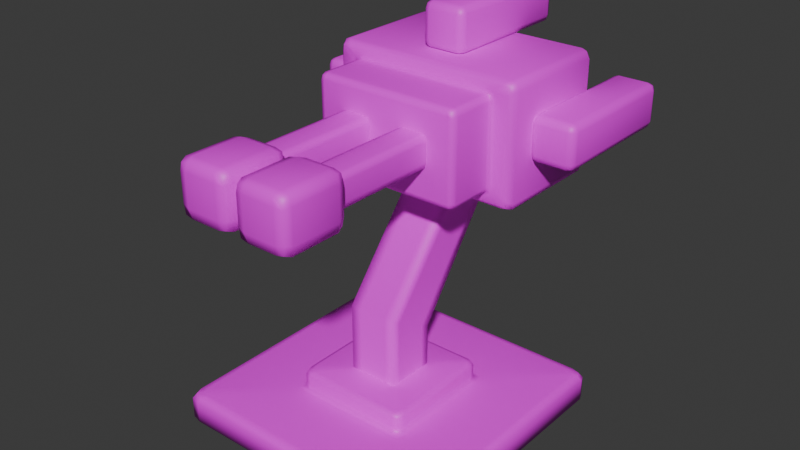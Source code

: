 # Source: Turret_01.blend  (saved by Blender 4.2.66; exported with 4.5.12 LTS)
import bpy
from mathutils import Matrix  # noqa: F401  (used for matrix-valued properties, if any)

bpy.ops.wm.read_factory_settings(use_empty=True)
scene = bpy.context.scene
scene.name = 'Scene'

# ---- collections
col_collection = bpy.data.collections.new('Collection'); scene.collection.children.link(col_collection)

# ---- images (referenced by path relative to the original .blend; pixels are not part of the script)
import os
ASSET_DIR = os.environ.get("B2B_ASSET_DIR", "")  # directory of the original .blend (textures are referenced by path, not embedded)
HERE = os.path.dirname(os.path.abspath(__file__))  # packed textures are extracted next to this script under _unpacked/

def load_image(name, relpath, width, height, colorspace="sRGB"):
    """Load a texture the original file referenced (path relative to the .blend, or extracted next to this script)."""
    p = next((c for c in (os.path.join(HERE, relpath), os.path.join(ASSET_DIR, relpath)) if relpath and os.path.exists(c)), "")
    if p:
        img = bpy.data.images.load(p, check_existing=True)
        img.name = name
    else:  # same state as the original file: an image datablock whose file is absent (Cycles renders it pink)
        img = bpy.data.images.new(name, width, height)
        img.source = "FILE"
        img.filepath = "//" + (relpath or name)
    img.colorspace_settings.name = colorspace
    return img
img_enemy_texture_psd = load_image('Enemy Texture.psd', 'Enemy Texture.psd', 1024, 1024, 'sRGB')

# ---- materials (node trees are filled in below, after node groups)
mat_material_001 = bpy.data.materials.new('Material.001')

# ---- material node trees
mat_material_001.use_nodes = True; mat_material_001.node_tree.nodes.clear()
_N = mat_material_001.node_tree.nodes; _L = mat_material_001.node_tree.links
n0 = _N.new('ShaderNodeBsdfPrincipled'); n0.name = 'Principled BSDF'; n0.location = (10, 300)
n1 = _N.new('ShaderNodeOutputMaterial'); n1.name = 'Material Output'; n1.location = (300, 300)
n2 = _N.new('ShaderNodeTexImage'); n2.name = 'Image Texture'; n2.location = (-327, 275)
n2.image = img_enemy_texture_psd
_L.new(n0.outputs[0], n1.inputs[0])
_L.new(n2.outputs[0], n0.inputs[0])
n1.is_active_output = True

# ---- world
world_world = bpy.data.worlds.new('World'); scene.world = world_world
world_world.use_nodes = True; world_world.node_tree.nodes.clear()
_N = world_world.node_tree.nodes; _L = world_world.node_tree.links
n0 = _N.new('ShaderNodeOutputWorld'); n0.name = 'World Output'; n0.location = (300, 300)
n1 = _N.new('ShaderNodeBackground'); n1.name = 'Background'; n1.location = (10, 300)
n1.inputs[0].default_value = (0.05088, 0.05088, 0.05088, 1.0)
_L.new(n1.outputs[0], n0.inputs[0])
n0.is_active_output = True
world_world.color = (0.05088, 0.05088, 0.05088)
world_world.sun_shadow_jitter_overblur = 0.0

# ---- meshes
me_cube = bpy.data.meshes.new('Cube')
me_cube.from_pydata([(0.9575, 0.9575, 0.1946), (0.9804, 0.9804, 0.0), (0.9575, -0.9575, 0.1946), (0.9804, -0.9804, 0.0), (-0.9575, 0.9575, 0.1946), (-0.9804, 0.9804, 0.0), (-0.9575, -0.9575, 0.1946), (-0.9804, -0.9804, 0.0), (0.4162, 0.4162, 0.2021), (0.4162, -0.4162, 0.2021), (-0.4162, 0.4162, 0.2021), (-0.4162, -0.4162, 0.2021), (0.4055, 0.4055, 0.3385), (0.4055, -0.4055, 0.3385), (-0.4054, 0.4055, 0.3385), (-0.4054, -0.4055, 0.3385), (0.129, 0.129, 0.3474), (0.129, -0.129, 0.3474), (-0.129, 0.129, 0.3474), (-0.129, -0.129, 0.3474), (0.129, 0.129, 0.1129), (0.129, -0.129, 0.1129), (-0.129, 0.129, 0.1129), (-0.129, -0.129, 0.1129), (0.9166, -0.9166, 0.2021), (-0.9166, -0.9166, 0.2021), (-0.9166, 0.9166, 0.2021), (0.9166, 0.9166, 0.2021), (0.4521, -0.452, 0.2021), (0.4521, 0.452, 0.2021), (-0.4519, -0.452, 0.2021), (-0.4519, 0.452, 0.2021), (-1.0, -0.9236, 0.0), (0.9767, -0.9023, 0.1946), (-0.9767, -0.902, 0.1946), (1.0, -0.9239, 0.0), (0.4311, -0.3627, 0.2021), (-0.4311, -0.3627, 0.2021), (0.42, -0.3533, 0.3385), (-0.4199, -0.3533, 0.3385), (0.129, -0.1085, 0.3474), (-0.129, -0.1085, 0.3474), (0.129, -0.1085, 0.1129), (-0.129, -0.1085, 0.1129), (0.9349, -0.8691, 0.2021), (-0.9349, -0.8688, 0.2021), (0.4683, -0.3938, 0.2021), (-0.468, -0.3938, 0.2021), (-0.9767, 0.8944, 0.1946), (1.0, 0.9319, 0.0), (-0.4311, 0.3651, 0.2021), (-0.4199, 0.3557, 0.3385), (-0.129, 0.1092, 0.3474), (-0.129, 0.1092, 0.1129), (-0.9349, 0.8606, 0.2021), (-0.468, 0.3965, 0.2021), (-1.0, 0.9157, 0.0), (0.9767, 0.9102, 0.1946), (0.4311, 0.3651, 0.2021), (0.42, 0.3557, 0.3385), (0.129, 0.1092, 0.3474), (0.129, 0.1092, 0.1129), (0.9349, 0.8768, 0.2021), (0.4683, 0.3965, 0.2021), (0.9159, 1.0, 0.0), (0.887, -0.9767, 0.1946), (0.9082, -1.0, 0.0), (0.8945, 0.9767, 0.1946), (0.3759, -0.4311, 0.2021), (0.3759, 0.4311, 0.2021), (0.3662, -0.4199, 0.3385), (0.3662, 0.42, 0.3385), (0.1125, -0.129, 0.3474), (0.1125, 0.129, 0.3474), (0.1125, -0.129, 0.1129), (0.1125, 0.129, 0.1129), (0.8591, 0.9349, 0.2021), (0.8514, -0.9349, 0.2021), (0.4083, 0.4682, 0.2021), (0.4083, -0.4681, 0.2021), (0.1125, -0.1085, 0.1129), (0.8719, -0.9239, 0.0), (0.8719, 0.9309, 0.0), (0.1125, 0.1092, 0.1129), (-0.9152, 1.0, 0.0), (-0.8845, -0.9767, 0.1946), (-0.3687, -0.4311, 0.2021), (-0.3591, -0.4199, 0.3385), (-0.1103, -0.129, 0.3474), (-0.1103, -0.129, 0.1129), (-0.8499, -0.9349, 0.2021), (-0.4003, -0.4681, 0.2021), (-0.8553, -0.9236, 0.0), (-0.8553, 0.9169, 0.0), (-0.9056, -1.0, 0.0), (-0.8939, 0.9767, 0.1946), (-0.3687, 0.4311, 0.2021), (-0.3591, 0.42, 0.3385), (-0.1103, 0.129, 0.3474), (-0.1103, 0.129, 0.1129), (-0.8596, 0.9349, 0.2021), (-0.4003, 0.4682, 0.2021), (-0.1103, -0.1085, 0.1129), (-0.1103, 0.1092, 0.1129), (-0.3797, -0.3797, 0.3474), (-0.3797, 0.3797, 0.3474), (0.3797, -0.3797, 0.3474), (0.3797, 0.3797, 0.3474), (0.3933, -0.3309, 0.3474), (-0.3933, -0.3309, 0.3474), (-0.3933, 0.333, 0.3474), (0.3933, 0.333, 0.3474), (0.3429, 0.3933, 0.3474), (0.3429, -0.3933, 0.3474), (-0.3363, -0.3933, 0.3474), (-0.3363, 0.3933, 0.3474), (-0.4162, 0.4162, 0.2463), (0.4162, 0.4162, 0.2463), (0.4162, -0.4162, 0.2463), (-0.4162, -0.4162, 0.2463), (-0.4311, -0.3627, 0.2463), (0.4311, -0.3627, 0.2463), (-0.4311, 0.3651, 0.2463), (0.4311, 0.3651, 0.2463), (0.3759, -0.4311, 0.2463), (0.3759, 0.4311, 0.2463), (-0.3687, -0.4311, 0.2463), (-0.3687, 0.4311, 0.2463), (-0.4162, 0.4162, 0.3137), (-0.4162, -0.4162, 0.3137), (-0.4311, -0.3627, 0.3137), (0.4311, -0.3627, 0.3137), (-0.4311, 0.3651, 0.3137), (0.4311, 0.3651, 0.3137), (0.3759, -0.4311, 0.3137), (0.3759, 0.4311, 0.3137), (-0.3687, -0.4311, 0.3137), (-0.3687, 0.4311, 0.3137), (0.4162, 0.4162, 0.3137), (0.4162, -0.4162, 0.3137), (-0.155, -0.155, 0.3474), (0.155, -0.155, 0.3474), (0.155, -0.1304, 0.3474), (-0.155, -0.1304, 0.3474), (-0.155, 0.1312, 0.3474), (0.155, 0.1312, 0.3474), (0.1351, 0.155, 0.3474), (0.1351, -0.155, 0.3474), (-0.1325, -0.155, 0.3474), (-0.1325, 0.155, 0.3474), (-0.155, 0.155, 0.3474), (0.155, 0.155, 0.3474), (0.9804, 0.9804, 0.1568), (-0.9804, -0.9804, 0.1568), (0.9804, -0.9804, 0.1568), (-0.9804, 0.9804, 0.1568), (1.0, -0.9239, 0.1568), (-1.0, -0.9236, 0.1568), (1.0, 0.9319, 0.1568), (-1.0, 0.9157, 0.1568), (0.9159, 1.0, 0.1568), (0.9082, -1.0, 0.1568), (-0.9152, 1.0, 0.1568), (-0.9056, -1.0, 0.1568)], [], [(79, 28, 9, 68), (163, 85, 6, 153), (159, 48, 4, 155), (81, 35, 3, 66), (156, 33, 2, 154), (160, 67, 0, 152), (137, 128, 14, 97), (47, 30, 11, 37), (63, 29, 8, 58), (101, 31, 10, 96), (143, 140, 19, 41), (133, 138, 12, 59), (130, 129, 15, 39), (134, 139, 13, 70), (72, 17, 21, 74), (147, 141, 17, 72), (149, 150, 18, 98), (145, 151, 16, 60), (102, 43, 23, 89), (98, 18, 22, 99), (60, 16, 20, 61), (41, 19, 23, 43), (95, 4, 26, 100), (57, 0, 27, 62), (34, 6, 25, 45), (65, 2, 24, 77), (100, 26, 31, 101), (62, 27, 29, 63), (45, 25, 30, 47), (77, 24, 28, 79), (54, 45, 47, 55), (24, 44, 46, 28), (48, 34, 45, 54), (2, 33, 44, 24), (52, 41, 43, 53), (17, 40, 42, 21), (103, 53, 43, 102), (141, 142, 40, 17), (132, 130, 39, 51), (139, 131, 38, 13), (144, 143, 41, 52), (28, 46, 36, 9), (55, 47, 37, 50), (158, 57, 33, 156), (82, 49, 35, 81), (153, 6, 34, 157), (64, 1, 49, 82), (152, 0, 57, 158), (31, 55, 50, 10), (150, 144, 52, 18), (128, 132, 51, 14), (99, 22, 53, 103), (18, 52, 53, 22), (4, 48, 54, 26), (26, 54, 55, 31), (44, 62, 63, 46), (33, 57, 62, 44), (40, 60, 61, 42), (142, 145, 60, 40), (131, 133, 59, 38), (46, 63, 58, 36), (157, 34, 48, 159), (20, 75, 83, 61), (84, 64, 82, 93), (93, 82, 81, 92), (61, 83, 80, 42), (90, 77, 79, 91), (27, 76, 78, 29), (85, 65, 77, 90), (0, 67, 76, 27), (16, 73, 75, 20), (42, 80, 74, 21), (151, 146, 73, 16), (148, 147, 72, 88), (88, 72, 74, 89), (136, 134, 70, 87), (29, 78, 69, 8), (138, 135, 71, 12), (162, 95, 67, 160), (92, 81, 66, 94), (154, 2, 65, 161), (91, 79, 68, 86), (30, 91, 86, 11), (32, 92, 94, 7), (155, 4, 95, 162), (129, 136, 87, 15), (19, 88, 89, 23), (140, 148, 88, 19), (6, 85, 90, 25), (25, 90, 91, 30), (56, 93, 92, 32), (5, 84, 93, 56), (75, 99, 103, 83), (83, 103, 102, 80), (76, 100, 101, 78), (67, 95, 100, 76), (73, 98, 99, 75), (80, 102, 89, 74), (146, 149, 98, 73), (78, 101, 96, 69), (135, 137, 97, 71), (161, 65, 85, 163), (71, 97, 115, 112), (15, 87, 114, 104), (87, 70, 113, 114), (12, 71, 112, 107), (38, 59, 111, 108), (14, 51, 110, 105), (51, 39, 109, 110), (13, 38, 108, 106), (59, 12, 107, 111), (97, 14, 105, 115), (70, 13, 106, 113), (39, 15, 104, 109), (69, 96, 127, 125), (11, 86, 126, 119), (8, 69, 125, 117), (86, 68, 124, 126), (36, 58, 123, 121), (10, 50, 122, 116), (9, 36, 121, 118), (50, 37, 120, 122), (68, 9, 118, 124), (37, 11, 119, 120), (58, 8, 117, 123), (96, 10, 116, 127), (125, 127, 137, 135), (119, 126, 136, 129), (117, 125, 135, 138), (126, 124, 134, 136), (121, 123, 133, 131), (116, 122, 132, 128), (118, 121, 131, 139), (122, 120, 130, 132), (124, 118, 139, 134), (120, 119, 129, 130), (123, 117, 138, 133), (127, 116, 128, 137), (112, 115, 149, 146), (104, 114, 148, 140), (114, 113, 147, 148), (107, 112, 146, 151), (108, 111, 145, 142), (105, 110, 144, 150), (110, 109, 143, 144), (106, 108, 142, 141), (111, 107, 151, 145), (115, 105, 150, 149), (113, 106, 141, 147), (109, 104, 140, 143), (66, 161, 163, 94), (5, 155, 162, 84), (3, 154, 161, 66), (84, 162, 160, 64), (32, 157, 159, 56), (1, 152, 158, 49), (7, 153, 157, 32), (49, 158, 156, 35), (64, 160, 152, 1), (35, 156, 154, 3), (56, 159, 155, 5), (94, 163, 153, 7)])
me_cube.polygons.foreach_set('use_smooth', [True] * 162)
_uv = me_cube.uv_layers.new(name='UVMap')
_uv.uv.foreach_set('vector', [0.9524, 0.946, 0.9524, 0.9447, 0.9524, 0.9447, 0.9524, 0.946, 0.9479, 0.9633, 0.9524, 0.9633, 0.9524, 0.9647, 0.9479, 0.9647, 0.9479, 0.9032, 0.9524, 0.9032, 0.9524, 0.9048, 0.9479, 0.9048, 0.9311, 0.9432, 0.9324, 0.9432, 0.9324, 0.9447, 0.9311, 0.9447, 0.9479, 0.9432, 0.9524, 0.9432, 0.9524, 0.9447, 0.9479, 0.9447, 0.9479, 0.9235, 0.9524, 0.9235, 0.9524, 0.9248, 0.9479, 0.9248, 0.9037, 0.6139, 0.9052, 0.6113, 0.9063, 0.6124, 0.9054, 0.6149, 0.9524, 0.8864, 0.9524, 0.8848, 0.9524, 0.8848, 0.9524, 0.8864, 0.9524, 0.9263, 0.9524, 0.9248, 0.9524, 0.9248, 0.9524, 0.9263, 0.9524, 0.9062, 0.9524, 0.9048, 0.9524, 0.9048, 0.9524, 0.9062, 0.9386, 0.6269, 0.9401, 0.6269, 0.9383, 0.6286, 0.9373, 0.6283, 0.9082, 0.6632, 0.9053, 0.6615, 0.9065, 0.6604, 0.9091, 0.6615, 0.9529, 0.6096, 0.9559, 0.6112, 0.9548, 0.6123, 0.952, 0.6112, 0.9573, 0.6592, 0.9559, 0.6614, 0.9548, 0.6603, 0.9557, 0.6582, 0.7886, 0.959, 0.7878, 0.9599, 0.7767, 0.9496, 0.7769, 0.9491, 0.9401, 0.6448, 0.9401, 0.6459, 0.9384, 0.6442, 0.9386, 0.6434, 0.921, 0.6282, 0.921, 0.6269, 0.9227, 0.6286, 0.9225, 0.6296, 0.9225, 0.646, 0.9211, 0.646, 0.9228, 0.6443, 0.9238, 0.6446, 0.7767, 0.9415, 0.7767, 0.9407, 0.7774, 0.9409, 0.7775, 0.9416, 0.7565, 0.9309, 0.7575, 0.9299, 0.7687, 0.9403, 0.7685, 0.9409, 0.7589, 0.9612, 0.7578, 0.9602, 0.768, 0.949, 0.7687, 0.9491, 0.7866, 0.9285, 0.7878, 0.9296, 0.7774, 0.9409, 0.7767, 0.9407, 0.9524, 0.9062, 0.9524, 0.9048, 0.9524, 0.9048, 0.9524, 0.9062, 0.9524, 0.9263, 0.9524, 0.9248, 0.9524, 0.9248, 0.9524, 0.9263, 0.9524, 0.8864, 0.9524, 0.8848, 0.9524, 0.8848, 0.9524, 0.8864, 0.9524, 0.946, 0.9524, 0.9447, 0.9524, 0.9447, 0.9524, 0.946, 0.9524, 0.9062, 0.9524, 0.9048, 0.9524, 0.9048, 0.9524, 0.9062, 0.9524, 0.9263, 0.9524, 0.9248, 0.9524, 0.9248, 0.9524, 0.9263, 0.9524, 0.8864, 0.9524, 0.8848, 0.9524, 0.8848, 0.9524, 0.8864, 0.9524, 0.946, 0.9524, 0.9447, 0.9524, 0.9447, 0.9524, 0.946, 0.9524, 0.9032, 0.9524, 0.8864, 0.9524, 0.8864, 0.9524, 0.9032, 0.9524, 0.9447, 0.9524, 0.9432, 0.9524, 0.9432, 0.9524, 0.9447, 0.9524, 0.9032, 0.9524, 0.8864, 0.9524, 0.8864, 0.9524, 0.9032, 0.9524, 0.9447, 0.9524, 0.9432, 0.9524, 0.9432, 0.9524, 0.9447, 0.7589, 0.9285, 0.7866, 0.9285, 0.7767, 0.9407, 0.7693, 0.9401, 0.7878, 0.9599, 0.7863, 0.9613, 0.7761, 0.9497, 0.7767, 0.9496, 0.7693, 0.9409, 0.7693, 0.9401, 0.7767, 0.9407, 0.7767, 0.9415, 0.9401, 0.6459, 0.9387, 0.6459, 0.9372, 0.6445, 0.9384, 0.6442, 0.908, 0.6097, 0.9529, 0.6096, 0.952, 0.6112, 0.909, 0.6113, 0.9559, 0.6614, 0.953, 0.6631, 0.952, 0.6614, 0.9548, 0.6603, 0.9224, 0.6269, 0.9386, 0.6269, 0.9373, 0.6283, 0.9239, 0.6283, 0.9524, 0.9447, 0.9524, 0.9432, 0.9524, 0.9432, 0.9524, 0.9447, 0.9524, 0.9032, 0.9524, 0.8864, 0.9524, 0.8864, 0.9524, 0.9032, 0.9479, 0.9263, 0.9524, 0.9263, 0.9524, 0.9432, 0.9479, 0.9432, 0.9311, 0.9263, 0.9324, 0.9263, 0.9324, 0.9432, 0.9311, 0.9432, 0.9479, 0.8848, 0.9524, 0.8848, 0.9524, 0.8864, 0.9479, 0.8864, 0.9311, 0.9248, 0.9324, 0.9248, 0.9324, 0.9263, 0.9311, 0.9263, 0.9479, 0.9248, 0.9524, 0.9248, 0.9524, 0.9263, 0.9479, 0.9263, 0.9524, 0.9048, 0.9524, 0.9032, 0.9524, 0.9032, 0.9524, 0.9048, 0.921, 0.6269, 0.9224, 0.6269, 0.9239, 0.6283, 0.9227, 0.6286, 0.9052, 0.6113, 0.908, 0.6097, 0.909, 0.6113, 0.9063, 0.6124, 0.7685, 0.9409, 0.7687, 0.9403, 0.7693, 0.9401, 0.7693, 0.9409, 0.7575, 0.9299, 0.7589, 0.9285, 0.7693, 0.9401, 0.7687, 0.9403, 0.9524, 0.9048, 0.9524, 0.9032, 0.9524, 0.9032, 0.9524, 0.9048, 0.9524, 0.9048, 0.9524, 0.9032, 0.9524, 0.9032, 0.9524, 0.9048, 0.9524, 0.9432, 0.9524, 0.9263, 0.9524, 0.9263, 0.9524, 0.9432, 0.9524, 0.9432, 0.9524, 0.9263, 0.9524, 0.9263, 0.9524, 0.9432, 0.7863, 0.9613, 0.7589, 0.9612, 0.7687, 0.9491, 0.7761, 0.9497, 0.9387, 0.6459, 0.9225, 0.646, 0.9238, 0.6446, 0.9372, 0.6445, 0.953, 0.6631, 0.9082, 0.6632, 0.9091, 0.6615, 0.952, 0.6614, 0.9524, 0.9432, 0.9524, 0.9263, 0.9524, 0.9263, 0.9524, 0.9432, 0.9479, 0.8864, 0.9524, 0.8864, 0.9524, 0.9032, 0.9479, 0.9032, 0.768, 0.949, 0.7679, 0.9484, 0.7687, 0.9485, 0.7687, 0.9491, 0.9139, 0.9248, 0.9311, 0.9248, 0.9311, 0.9263, 0.9139, 0.9263, 0.9139, 0.9263, 0.9311, 0.9263, 0.9311, 0.9432, 0.9139, 0.9432, 0.7687, 0.9491, 0.7687, 0.9485, 0.7761, 0.9491, 0.7761, 0.9497, 0.9524, 0.9633, 0.9524, 0.946, 0.9524, 0.946, 0.9524, 0.9633, 0.9524, 0.9248, 0.9524, 0.9235, 0.9524, 0.9235, 0.9524, 0.9248, 0.9524, 0.9633, 0.9524, 0.946, 0.9524, 0.946, 0.9524, 0.9633, 0.9524, 0.9248, 0.9524, 0.9235, 0.9524, 0.9235, 0.9524, 0.9248, 0.7578, 0.9602, 0.7566, 0.9591, 0.7679, 0.9484, 0.768, 0.949, 0.7761, 0.9497, 0.7761, 0.9491, 0.7769, 0.9491, 0.7767, 0.9496, 0.9211, 0.646, 0.9211, 0.6449, 0.9225, 0.6434, 0.9228, 0.6443, 0.9401, 0.6282, 0.9401, 0.6448, 0.9386, 0.6434, 0.9386, 0.6297, 0.7891, 0.9309, 0.7886, 0.959, 0.7769, 0.9491, 0.7775, 0.9416, 0.9574, 0.6139, 0.9573, 0.6592, 0.9557, 0.6582, 0.9557, 0.6148, 0.9524, 0.9248, 0.9524, 0.9235, 0.9524, 0.9235, 0.9524, 0.9248, 0.9053, 0.6615, 0.904, 0.6593, 0.9056, 0.6583, 0.9065, 0.6604, 0.9479, 0.9062, 0.9524, 0.9062, 0.9524, 0.9235, 0.9479, 0.9235, 0.9139, 0.9432, 0.9311, 0.9432, 0.9311, 0.9447, 0.9139, 0.9447, 0.9479, 0.9447, 0.9524, 0.9447, 0.9524, 0.946, 0.9479, 0.946, 0.9524, 0.9633, 0.9524, 0.946, 0.9524, 0.946, 0.9524, 0.9633, 0.9524, 0.9647, 0.9524, 0.9633, 0.9524, 0.9633, 0.9524, 0.9647, 0.9124, 0.9432, 0.9139, 0.9432, 0.9139, 0.9447, 0.9124, 0.9447, 0.9479, 0.9048, 0.9524, 0.9048, 0.9524, 0.9062, 0.9479, 0.9062, 0.9559, 0.6112, 0.9574, 0.6139, 0.9557, 0.6148, 0.9548, 0.6123, 0.7878, 0.9296, 0.7891, 0.9309, 0.7775, 0.9416, 0.7774, 0.9409, 0.9401, 0.6269, 0.9401, 0.6282, 0.9386, 0.6297, 0.9383, 0.6286, 0.9524, 0.9647, 0.9524, 0.9633, 0.9524, 0.9633, 0.9524, 0.9647, 0.9524, 0.9647, 0.9524, 0.9633, 0.9524, 0.9633, 0.9524, 0.9647, 0.9124, 0.9263, 0.9139, 0.9263, 0.9139, 0.9432, 0.9124, 0.9432, 0.9124, 0.9248, 0.9139, 0.9248, 0.9139, 0.9263, 0.9124, 0.9263, 0.7679, 0.9484, 0.7685, 0.9409, 0.7693, 0.9409, 0.7687, 0.9485, 0.7687, 0.9485, 0.7693, 0.9409, 0.7767, 0.9415, 0.7761, 0.9491, 0.9524, 0.9235, 0.9524, 0.9062, 0.9524, 0.9062, 0.9524, 0.9235, 0.9524, 0.9235, 0.9524, 0.9062, 0.9524, 0.9062, 0.9524, 0.9235, 0.7566, 0.9591, 0.7565, 0.9309, 0.7685, 0.9409, 0.7679, 0.9484, 0.7761, 0.9491, 0.7767, 0.9415, 0.7775, 0.9416, 0.7769, 0.9491, 0.9211, 0.6449, 0.921, 0.6282, 0.9225, 0.6296, 0.9225, 0.6434, 0.9524, 0.9235, 0.9524, 0.9062, 0.9524, 0.9062, 0.9524, 0.9235, 0.904, 0.6593, 0.9037, 0.6139, 0.9054, 0.6149, 0.9056, 0.6583, 0.9479, 0.946, 0.9524, 0.946, 0.9524, 0.9633, 0.9479, 0.9633, 0.9056, 0.6583, 0.9054, 0.6149, 0.907, 0.6162, 0.9072, 0.6569, 0.9548, 0.6123, 0.9557, 0.6148, 0.9541, 0.6162, 0.9533, 0.6137, 0.9557, 0.6148, 0.9557, 0.6582, 0.9541, 0.6568, 0.9541, 0.6162, 0.9065, 0.6604, 0.9056, 0.6583, 0.9072, 0.6569, 0.9079, 0.659, 0.952, 0.6614, 0.9091, 0.6615, 0.9106, 0.6599, 0.9506, 0.6598, 0.9063, 0.6124, 0.909, 0.6113, 0.9104, 0.613, 0.9078, 0.6138, 0.909, 0.6113, 0.952, 0.6112, 0.9506, 0.6129, 0.9104, 0.613, 0.9548, 0.6603, 0.952, 0.6614, 0.9506, 0.6598, 0.9533, 0.6589, 0.9091, 0.6615, 0.9065, 0.6604, 0.9079, 0.659, 0.9106, 0.6599, 0.9054, 0.6149, 0.9063, 0.6124, 0.9078, 0.6138, 0.907, 0.6162, 0.9557, 0.6582, 0.9548, 0.6603, 0.9533, 0.6589, 0.9541, 0.6568, 0.952, 0.6112, 0.9548, 0.6123, 0.9533, 0.6137, 0.9506, 0.6129, 0.8962, 0.6641, 0.8959, 0.61, 0.8993, 0.6115, 0.8997, 0.662, 0.962, 0.6048, 0.9653, 0.6094, 0.9618, 0.6113, 0.9591, 0.6079, 0.8991, 0.668, 0.8962, 0.6641, 0.8997, 0.662, 0.902, 0.6649, 0.9653, 0.6094, 0.965, 0.6633, 0.9616, 0.6617, 0.9618, 0.6113, 0.9575, 0.6711, 0.9041, 0.671, 0.9057, 0.6676, 0.9556, 0.6676, 0.8987, 0.6053, 0.9035, 0.6017, 0.9054, 0.6052, 0.9018, 0.6081, 0.9625, 0.6674, 0.9575, 0.6711, 0.9556, 0.6676, 0.9594, 0.6646, 0.9035, 0.6017, 0.9568, 0.6017, 0.9553, 0.6051, 0.9054, 0.6052, 0.965, 0.6633, 0.9625, 0.6674, 0.9594, 0.6646, 0.9616, 0.6617, 0.9568, 0.6017, 0.962, 0.6048, 0.9591, 0.6079, 0.9553, 0.6051, 0.9041, 0.671, 0.8991, 0.668, 0.902, 0.6649, 0.9057, 0.6676, 0.8959, 0.61, 0.8987, 0.6053, 0.9018, 0.6081, 0.8993, 0.6115, 0.8997, 0.662, 0.8993, 0.6115, 0.9037, 0.6139, 0.904, 0.6593, 0.9591, 0.6079, 0.9618, 0.6113, 0.9574, 0.6139, 0.9559, 0.6112, 0.902, 0.6649, 0.8997, 0.662, 0.904, 0.6593, 0.9053, 0.6615, 0.9618, 0.6113, 0.9616, 0.6617, 0.9573, 0.6592, 0.9574, 0.6139, 0.9556, 0.6676, 0.9057, 0.6676, 0.9082, 0.6632, 0.953, 0.6631, 0.9018, 0.6081, 0.9054, 0.6052, 0.908, 0.6097, 0.9052, 0.6113, 0.9594, 0.6646, 0.9556, 0.6676, 0.953, 0.6631, 0.9559, 0.6614, 0.9054, 0.6052, 0.9553, 0.6051, 0.9529, 0.6096, 0.908, 0.6097, 0.9616, 0.6617, 0.9594, 0.6646, 0.9559, 0.6614, 0.9573, 0.6592, 0.9553, 0.6051, 0.9591, 0.6079, 0.9559, 0.6112, 0.9529, 0.6096, 0.9057, 0.6676, 0.902, 0.6649, 0.9053, 0.6615, 0.9082, 0.6632, 0.8993, 0.6115, 0.9018, 0.6081, 0.9052, 0.6113, 0.9037, 0.6139, 0.9072, 0.6569, 0.907, 0.6162, 0.921, 0.6282, 0.9211, 0.6449, 0.9533, 0.6137, 0.9541, 0.6162, 0.9401, 0.6282, 0.9401, 0.6269, 0.9541, 0.6162, 0.9541, 0.6568, 0.9401, 0.6448, 0.9401, 0.6282, 0.9079, 0.659, 0.9072, 0.6569, 0.9211, 0.6449, 0.9211, 0.646, 0.9506, 0.6598, 0.9106, 0.6599, 0.9225, 0.646, 0.9387, 0.6459, 0.9078, 0.6138, 0.9104, 0.613, 0.9224, 0.6269, 0.921, 0.6269, 0.9104, 0.613, 0.9506, 0.6129, 0.9386, 0.6269, 0.9224, 0.6269, 0.9533, 0.6589, 0.9506, 0.6598, 0.9387, 0.6459, 0.9401, 0.6459, 0.9106, 0.6599, 0.9079, 0.659, 0.9211, 0.646, 0.9225, 0.646, 0.907, 0.6162, 0.9078, 0.6138, 0.921, 0.6269, 0.921, 0.6282, 0.9541, 0.6568, 0.9533, 0.6589, 0.9401, 0.6459, 0.9401, 0.6448, 0.9506, 0.6129, 0.9533, 0.6137, 0.9401, 0.6269, 0.9386, 0.6269, 0.9324, 0.946, 0.9479, 0.946, 0.9479, 0.9633, 0.9324, 0.9633, 0.9324, 0.9048, 0.9479, 0.9048, 0.9479, 0.9062, 0.9324, 0.9062, 0.9324, 0.9447, 0.9479, 0.9447, 0.9479, 0.946, 0.9324, 0.946, 0.9324, 0.9062, 0.9479, 0.9062, 0.9479, 0.9235, 0.9324, 0.9235, 0.9324, 0.8864, 0.9479, 0.8864, 0.9479, 0.9032, 0.9324, 0.9032, 0.9324, 0.9248, 0.9479, 0.9248, 0.9479, 0.9263, 0.9324, 0.9263, 0.9324, 0.8848, 0.9479, 0.8848, 0.9479, 0.8864, 0.9324, 0.8864, 0.9324, 0.9263, 0.9479, 0.9263, 0.9479, 0.9432, 0.9324, 0.9432, 0.9324, 0.9235, 0.9479, 0.9235, 0.9479, 0.9248, 0.9324, 0.9248, 0.9324, 0.9432, 0.9479, 0.9432, 0.9479, 0.9447, 0.9324, 0.9447, 0.9324, 0.9032, 0.9479, 0.9032, 0.9479, 0.9048, 0.9324, 0.9048, 0.9324, 0.9633, 0.9479, 0.9633, 0.9479, 0.9647, 0.9324, 0.9647])
me_cube.materials.append(mat_material_001)
me_cube.use_mirror_vertex_groups = False
me_cube.update()
me_cube_001 = bpy.data.meshes.new('Cube.001')
me_cube_001.from_pydata([(-0.1834, -0.1834, 0.2493), (-0.1834, -0.1834, 0.8506), (-0.1834, 0.1834, 0.2493), (-0.1834, 0.1834, 0.6545), (0.1834, -0.1834, 0.2493), (0.1834, -0.1834, 0.8506), (0.1834, 0.1834, 0.2493), (0.1834, 0.1834, 0.6545), (-0.1834, 0.5748, 1.789), (-0.1834, 1.012, 1.788), (0.1834, 0.5748, 1.789), (0.1834, 1.012, 1.788), (-0.1038, 0.1834, 0.2493), (-0.1038, 0.1834, 0.6545), (-0.1038, -0.1834, 0.2493), (-0.1038, -0.1834, 0.8506), (-0.1038, 1.012, 1.788), (-0.1038, 0.5748, 1.789), (0.1064, 0.1834, 0.6545), (0.1064, -0.1834, 0.2493), (0.1064, 1.012, 1.788), (0.1064, 0.1834, 0.2493), (0.1064, -0.1834, 0.8506), (0.1064, 0.5748, 1.789), (-0.1834, -0.1173, 0.2493), (-0.1834, -0.1152, 0.8142), (0.1834, -0.1184, 0.2493), (0.1834, -0.1193, 0.8164), (-0.1834, 0.6485, 1.789), (0.1834, 0.6561, 1.789), (-0.1038, 0.6208, 1.789), (-0.1038, -0.1448, 0.2493), (0.1064, 0.6208, 1.789), (0.1064, -0.1448, 0.2493), (-0.1834, 0.1135, 0.6919), (0.1834, 0.1167, 0.2493), (-0.1834, 0.9328, 1.789), (-0.1834, 0.1156, 0.2493), (0.1834, 0.1176, 0.6897), (0.1834, 0.9242, 1.789), (-0.1038, 0.9644, 1.789), (-0.1038, 0.1431, 0.2493), (0.1064, 0.9644, 1.789), (0.1064, 0.1431, 0.2493), (-0.1834, -0.1834, 0.2933), (-0.1834, 0.1834, 0.2821), (0.1834, 0.1834, 0.2821), (0.1834, -0.1834, 0.2933), (-0.1038, -0.1834, 0.2933), (-0.1038, 0.1834, 0.2821), (0.1064, -0.1834, 0.2933), (0.1064, 0.1834, 0.2821), (0.1834, -0.1184, 0.2921), (-0.1834, -0.1173, 0.2921), (0.1834, 0.1167, 0.2833), (-0.1834, 0.1156, 0.2833), (-0.1834, 0.9891, 1.752), (0.1834, 0.9891, 1.752), (0.1834, 0.5535, 1.759), (-0.1834, 0.5535, 1.759), (-0.1038, 0.5535, 1.759), (-0.1038, 0.9891, 1.752), (0.1064, 0.9891, 1.752), (0.1064, 0.5535, 1.759), (-0.1834, 0.6307, 1.758), (0.1834, 0.6393, 1.758), (-0.1834, 0.9137, 1.753), (0.1834, 0.9062, 1.753)], [], [(55, 34, 3, 45), (51, 18, 7, 46), (52, 27, 5, 47), (48, 15, 1, 44), (33, 26, 4, 19), (61, 56, 9, 16), (30, 28, 8, 17), (67, 57, 11, 39), (64, 59, 8, 28), (63, 58, 10, 23), (59, 60, 17, 8), (32, 30, 17, 23), (62, 61, 16, 20), (24, 31, 14, 0), (50, 22, 15, 48), (45, 3, 13, 49), (47, 5, 22, 50), (57, 62, 20, 11), (29, 32, 23, 10), (60, 63, 23, 17), (31, 33, 19, 14), (49, 13, 18, 51), (41, 43, 33, 31), (39, 42, 32, 29), (37, 41, 31, 24), (42, 40, 30, 32), (66, 64, 28, 36), (58, 65, 29, 10), (40, 36, 28, 30), (43, 35, 26, 33), (54, 38, 27, 52), (44, 1, 25, 53), (46, 7, 38, 54), (21, 6, 35, 43), (16, 9, 36, 40), (56, 66, 36, 9), (20, 16, 40, 42), (2, 12, 41, 37), (11, 20, 42, 39), (12, 21, 43, 41), (65, 67, 39, 29), (53, 25, 34, 55), (24, 53, 55, 37), (6, 46, 54, 35), (0, 44, 53, 24), (35, 54, 52, 26), (12, 49, 51, 21), (4, 47, 50, 19), (2, 45, 49, 12), (19, 50, 48, 14), (14, 48, 44, 0), (26, 52, 47, 4), (21, 51, 46, 6), (37, 55, 45, 2), (27, 38, 67, 65), (3, 34, 66, 56), (5, 27, 65, 58), (34, 25, 64, 66), (15, 22, 63, 60), (7, 18, 62, 57), (18, 13, 61, 62), (1, 15, 60, 59), (22, 5, 58, 63), (25, 1, 59, 64), (38, 7, 57, 67), (13, 3, 56, 61)])
me_cube_001.polygons.foreach_set('use_smooth', [True] * 66)
_uv = me_cube_001.uv_layers.new(name='UVMap')
_uv.uv.foreach_set('vector', [0.7615, 0.7334, 0.7582, 0.7659, 0.7559, 0.7632, 0.7599, 0.7312, 0.7629, 0.7079, 0.7629, 0.7484, 0.7582, 0.7484, 0.7582, 0.7079, 0.7746, 0.7403, 0.7763, 0.7711, 0.7748, 0.7723, 0.7733, 0.7426, 0.7681, 0.7444, 0.7685, 0.773, 0.7668, 0.7729, 0.7668, 0.7447, 0.7718, 0.7387, 0.7736, 0.7384, 0.773, 0.7408, 0.7718, 0.7409, 0.7539, 0.9453, 0.756, 0.9417, 0.7563, 0.9438, 0.7549, 0.9487, 0.7675, 0.9321, 0.7647, 0.929, 0.766, 0.9256, 0.768, 0.9276, 0.7865, 0.9451, 0.7888, 0.9496, 0.7888, 0.9537, 0.7862, 0.9488, 0.7645, 0.9263, 0.7661, 0.9233, 0.766, 0.9256, 0.7647, 0.929, 0.7749, 0.9251, 0.7771, 0.9245, 0.7771, 0.9273, 0.775, 0.9282, 0.7661, 0.9233, 0.7683, 0.9244, 0.768, 0.9276, 0.766, 0.9256, 0.7753, 0.9327, 0.7675, 0.9321, 0.768, 0.9276, 0.775, 0.9282, 0.4265, 0.4996, 0.4255, 0.5011, 0.425, 0.501, 0.4257, 0.4994, 0.7661, 0.7416, 0.7677, 0.7403, 0.7679, 0.7422, 0.7669, 0.7432, 0.7719, 0.743, 0.7731, 0.7726, 0.7685, 0.773, 0.7681, 0.7444, 0.7807, 0.7079, 0.7807, 0.7484, 0.7758, 0.7484, 0.7758, 0.7079, 0.7733, 0.7426, 0.7748, 0.7723, 0.7731, 0.7726, 0.7719, 0.743, 0.4258, 0.4982, 0.4265, 0.4996, 0.4257, 0.4994, 0.4256, 0.4987, 0.7787, 0.9323, 0.7753, 0.9327, 0.775, 0.9282, 0.7771, 0.9273, 0.7683, 0.9244, 0.7749, 0.9251, 0.775, 0.9282, 0.768, 0.9276, 0.7677, 0.7403, 0.7718, 0.7387, 0.7718, 0.7409, 0.7679, 0.7422, 0.7758, 0.7079, 0.7758, 0.7484, 0.7629, 0.7484, 0.7629, 0.7079, 0.762, 0.7202, 0.7737, 0.7101, 0.7718, 0.7387, 0.7677, 0.7403, 0.4248, 0.4979, 0.425, 0.4992, 0.4214, 0.4975, 0.4224, 0.4961, 0.762, 0.7313, 0.762, 0.7202, 0.7677, 0.7403, 0.7661, 0.7416, 0.425, 0.4992, 0.4244, 0.5009, 0.4204, 0.5012, 0.4214, 0.4975, 0.7577, 0.9388, 0.7645, 0.9263, 0.7647, 0.929, 0.7578, 0.9419, 0.7771, 0.9245, 0.779, 0.929, 0.7787, 0.9323, 0.7771, 0.9273, 0.7573, 0.9509, 0.7578, 0.9419, 0.7647, 0.929, 0.7675, 0.9321, 0.7737, 0.7101, 0.7772, 0.7165, 0.7736, 0.7384, 0.7718, 0.7387, 0.7784, 0.7194, 0.7839, 0.7624, 0.7763, 0.7711, 0.7746, 0.7403, 0.7668, 0.7447, 0.7668, 0.7729, 0.7652, 0.772, 0.7656, 0.7436, 0.7809, 0.7148, 0.7864, 0.7592, 0.7839, 0.7624, 0.7784, 0.7194, 0.9434, 0.7852, 0.9453, 0.7852, 0.9453, 0.787, 0.9434, 0.787, 0.7549, 0.9487, 0.7563, 0.9438, 0.7578, 0.9419, 0.7573, 0.9509, 0.756, 0.9417, 0.7577, 0.9388, 0.7578, 0.9419, 0.7563, 0.9438, 0.4257, 0.4994, 0.425, 0.501, 0.4244, 0.5009, 0.425, 0.4992, 0.7605, 0.7294, 0.7593, 0.7216, 0.762, 0.7202, 0.762, 0.7313, 0.4256, 0.4987, 0.4257, 0.4994, 0.425, 0.4992, 0.4248, 0.4979, 0.9319, 0.7852, 0.9434, 0.7852, 0.9434, 0.787, 0.9319, 0.787, 0.779, 0.929, 0.7865, 0.9451, 0.7862, 0.9488, 0.7787, 0.9323, 0.7656, 0.7436, 0.7652, 0.772, 0.7582, 0.7659, 0.7615, 0.7334, 0.7661, 0.7416, 0.7656, 0.7436, 0.7615, 0.7334, 0.762, 0.7313, 0.7799, 0.7113, 0.7809, 0.7148, 0.7784, 0.7194, 0.7772, 0.7165, 0.7669, 0.7432, 0.7668, 0.7447, 0.7656, 0.7436, 0.7661, 0.7416, 0.7772, 0.7165, 0.7784, 0.7194, 0.7746, 0.7403, 0.7736, 0.7384, 0.9453, 0.7718, 0.9462, 0.7718, 0.9462, 0.7833, 0.9453, 0.7833, 0.773, 0.7408, 0.7733, 0.7426, 0.7719, 0.743, 0.7718, 0.7409, 0.7605, 0.7294, 0.7599, 0.7312, 0.7579, 0.7241, 0.7593, 0.7216, 0.7718, 0.7409, 0.7719, 0.743, 0.7681, 0.7444, 0.7679, 0.7422, 0.7679, 0.7422, 0.7681, 0.7444, 0.7668, 0.7447, 0.7669, 0.7432, 0.7736, 0.7384, 0.7746, 0.7403, 0.7733, 0.7426, 0.773, 0.7408, 0.9453, 0.7833, 0.9462, 0.7833, 0.9462, 0.7852, 0.9453, 0.7852, 0.762, 0.7313, 0.7615, 0.7334, 0.7599, 0.7312, 0.7605, 0.7294, 0.7763, 0.7711, 0.7839, 0.7624, 0.7865, 0.9451, 0.779, 0.929, 0.7559, 0.7632, 0.7582, 0.7659, 0.7577, 0.9388, 0.756, 0.9417, 0.7748, 0.7723, 0.7763, 0.7711, 0.779, 0.929, 0.7771, 0.9245, 0.7582, 0.7659, 0.7652, 0.772, 0.7645, 0.9263, 0.7577, 0.9388, 0.7685, 0.773, 0.7731, 0.7726, 0.7749, 0.9251, 0.7683, 0.9244, 0.7582, 0.7484, 0.7629, 0.7484, 0.7629, 0.8965, 0.7582, 0.8965, 0.7629, 0.7484, 0.7758, 0.7484, 0.7758, 0.8965, 0.7629, 0.8965, 0.7668, 0.7729, 0.7685, 0.773, 0.7683, 0.9244, 0.7661, 0.9233, 0.7731, 0.7726, 0.7748, 0.7723, 0.7771, 0.9245, 0.7749, 0.9251, 0.7652, 0.772, 0.7668, 0.7729, 0.7661, 0.9233, 0.7645, 0.9263, 0.7839, 0.7624, 0.7864, 0.7592, 0.7888, 0.9496, 0.7865, 0.9451, 0.7758, 0.7484, 0.7807, 0.7484, 0.7807, 0.8965, 0.7758, 0.8965])
me_cube_001.materials.append(mat_material_001)
me_cube_001.update()
me_cube_002 = bpy.data.meshes.new('Cube.002')
me_cube_002.from_pydata([(-0.5207, -0.7881, -0.3164), (-0.5207, -0.7881, 0.3163), (-0.5331, -0.4206, -0.3239), (-0.5331, -0.4206, 0.3239), (0.5208, -0.7881, -0.3164), (0.5208, -0.7881, 0.3163), (0.5331, -0.4206, -0.3239), (0.5331, -0.4206, 0.3239), (-0.685, -0.4053, -0.4104), (-0.6746, -0.3951, 0.4134), (0.685, -0.4053, -0.4104), (0.6747, -0.3951, 0.4134), (-0.6792, 0.4627, -0.4151), (-0.6761, 0.4525, 0.4143), (0.6792, 0.4627, -0.4151), (0.6762, 0.4525, 0.4143), (-0.6963, -0.3646, 0.4187), (-0.7007, -0.362, -0.4256), (0.7007, -0.362, -0.4256), (0.6963, -0.3646, 0.4187), (-0.6963, 0.4253, 0.4187), (0.7007, 0.4227, -0.4256), (-0.7007, 0.4227, -0.4256), (0.6963, 0.4253, 0.4187), (0.6698, -0.4206, -0.3969), (0.6698, -0.4206, 0.3967), (-0.6698, -0.4206, -0.3969), (-0.6698, -0.4206, 0.3967), (0.564, -0.4206, 0.3426), (-0.564, -0.4206, 0.3426), (0.564, -0.4206, -0.3426), (-0.564, -0.4206, -0.3426), (0.5001, -0.4206, -0.3318), (0.5001, -0.4206, 0.3318), (0.4885, -0.7881, -0.3241), (0.4885, -0.7881, 0.3241), (0.6325, -0.4053, -0.4197), (0.6242, -0.3996, 0.4197), (0.6339, 0.4627, -0.4207), (0.6256, 0.457, 0.4206), (0.6545, -0.3699, 0.4343), (0.6545, -0.3699, -0.4343), (0.6545, 0.4306, 0.4343), (0.6545, 0.4306, -0.4343), (0.6133, -0.4206, 0.3967), (0.6133, -0.4206, -0.3969), (0.529, -0.4206, -0.351), (0.529, -0.4206, 0.351), (-0.4983, -0.4206, -0.3318), (-0.4867, -0.7881, 0.3241), (-0.6302, -0.4053, -0.4197), (-0.6316, 0.4627, -0.4207), (-0.6521, -0.3699, 0.4343), (-0.6521, 0.4306, 0.4343), (-0.611, -0.4206, 0.3967), (-0.5271, -0.4206, 0.351), (-0.4983, -0.4206, 0.3318), (-0.4867, -0.7881, -0.3241), (-0.6219, -0.3996, 0.4197), (-0.6233, 0.457, 0.4206), (-0.6521, -0.3699, -0.4343), (-0.6521, 0.4306, -0.4343), (-0.611, -0.4206, -0.3969), (-0.5271, -0.4206, -0.351), (-0.5335, -0.7881, 0.2782), (-0.5462, -0.4206, 0.2849), (0.5462, -0.4206, 0.2849), (0.5336, -0.7881, 0.2782), (-0.6909, -0.4053, 0.3603), (0.6909, -0.4053, 0.3603), (-0.6924, 0.4627, 0.3611), (0.6924, 0.4627, 0.3611), (0.7149, -0.3699, 0.3728), (-0.7149, -0.3699, 0.3728), (0.7149, 0.4306, 0.3728), (-0.7149, 0.4306, 0.3728), (-0.6698, -0.4206, 0.3406), (0.6698, -0.4206, 0.3406), (0.5778, -0.4206, 0.3014), (-0.5778, -0.4206, 0.3014), (0.6545, 0.4767, 0.3728), (0.5001, -0.7976, 0.2849), (-0.6521, 0.4767, 0.3728), (-0.4983, -0.7976, 0.2849), (-0.5462, -0.4206, -0.2908), (0.5462, -0.4206, -0.2908), (0.5336, -0.7881, -0.2841), (-0.6909, -0.4053, -0.3679), (0.6909, -0.4053, -0.3679), (-0.6924, 0.4627, -0.3687), (0.6924, 0.4627, -0.3687), (-0.7149, -0.3699, -0.3806), (-0.7149, 0.4306, -0.3806), (-0.6698, -0.4206, -0.3478), (-0.5778, -0.4206, -0.3077), (0.6545, 0.4767, -0.3806), (0.5001, -0.7976, -0.2908), (-0.6521, 0.4767, -0.3806), (-0.4983, -0.7976, -0.2908), (-0.5335, -0.7881, -0.2841), (0.7149, -0.3699, -0.3806), (0.7149, 0.4306, -0.3806), (0.6698, -0.4206, -0.3478), (0.5778, -0.4206, -0.3077), (-0.5331, -0.7492, -0.3239), (-0.5331, -0.7492, 0.3239), (0.5331, -0.7492, -0.3239), (0.5331, -0.7492, 0.3239), (0.5001, -0.7492, 0.3318), (0.5001, -0.7492, -0.3318), (-0.4983, -0.7492, -0.3318), (-0.4983, -0.7492, 0.3318), (0.5462, -0.7492, 0.2849), (-0.5462, -0.7492, 0.2849), (-0.5462, -0.7492, -0.2908), (0.5462, -0.7492, -0.2908), (-0.5331, -0.4503, 0.3239), (0.5331, -0.4503, -0.3239), (-0.5462, -0.4503, 0.2849), (-0.5462, -0.4503, -0.2908), (-0.5331, -0.4503, -0.3239), (0.5331, -0.4503, 0.3239), (0.5001, -0.4503, 0.3318), (0.5001, -0.4503, -0.3318), (-0.4983, -0.4503, -0.3318), (-0.4983, -0.4503, 0.3318), (0.5462, -0.4503, 0.2849), (0.5462, -0.4503, -0.2908)], [], [(118, 116, 3, 65), (102, 24, 10, 88), (112, 107, 5, 67), (83, 49, 1, 64), (109, 106, 4, 34), (111, 105, 1, 49), (75, 20, 13, 70), (62, 26, 8, 50), (44, 25, 11, 37), (76, 27, 9, 68), (80, 39, 15, 71), (101, 21, 14, 90), (61, 22, 12, 51), (42, 23, 15, 39), (37, 11, 19, 40), (50, 8, 17, 60), (88, 10, 18, 100), (68, 9, 16, 73), (40, 19, 23, 42), (60, 17, 22, 61), (100, 18, 21, 101), (73, 16, 20, 75), (79, 29, 27, 76), (47, 28, 25, 44), (63, 31, 26, 62), (103, 30, 24, 102), (85, 6, 30, 103), (48, 2, 31, 63), (33, 7, 28, 47), (65, 3, 29, 79), (56, 33, 47, 55), (6, 32, 46, 30), (30, 46, 45, 24), (55, 47, 44, 54), (18, 41, 43, 21), (52, 40, 42, 53), (10, 36, 41, 18), (58, 37, 40, 52), (53, 42, 39, 59), (21, 43, 38, 14), (82, 59, 39, 80), (54, 44, 37, 58), (24, 45, 36, 10), (107, 108, 35, 5), (110, 109, 34, 57), (67, 5, 35, 81), (104, 110, 57, 0), (27, 54, 58, 9), (70, 13, 59, 82), (20, 53, 59, 13), (9, 58, 52, 16), (16, 52, 53, 20), (29, 55, 54, 27), (3, 56, 55, 29), (32, 48, 63, 46), (46, 63, 62, 45), (41, 60, 61, 43), (36, 50, 60, 41), (43, 61, 51, 38), (45, 62, 50, 36), (108, 111, 49, 35), (81, 35, 49, 83), (96, 81, 83, 98), (89, 70, 82, 97), (86, 67, 81, 96), (97, 82, 80, 95), (84, 65, 79, 94), (7, 66, 78, 28), (28, 78, 77, 25), (94, 79, 76, 93), (91, 73, 75, 92), (19, 72, 74, 23), (87, 68, 73, 91), (11, 69, 72, 19), (23, 74, 71, 15), (95, 80, 71, 90), (93, 76, 68, 87), (92, 75, 70, 89), (98, 83, 64, 99), (115, 112, 67, 86), (25, 77, 69, 11), (119, 118, 65, 84), (120, 119, 84, 2), (106, 115, 86, 4), (57, 98, 99, 0), (22, 92, 89, 12), (26, 93, 87, 8), (38, 95, 90, 14), (8, 87, 91, 17), (17, 91, 92, 22), (31, 94, 93, 26), (2, 84, 94, 31), (51, 97, 95, 38), (4, 86, 96, 34), (12, 89, 97, 51), (34, 96, 98, 57), (66, 85, 103, 78), (78, 103, 102, 77), (72, 100, 101, 74), (69, 88, 100, 72), (74, 101, 90, 71), (77, 102, 88, 69), (117, 127, 115, 106), (0, 99, 114, 104), (99, 64, 113, 114), (127, 126, 112, 115), (122, 125, 111, 108), (120, 124, 110, 104), (124, 123, 109, 110), (121, 122, 108, 107), (125, 116, 105, 111), (123, 117, 106, 109), (126, 121, 107, 112), (64, 1, 105, 113), (66, 7, 121, 126), (32, 6, 117, 123), (56, 3, 116, 125), (7, 33, 122, 121), (48, 32, 123, 124), (2, 48, 124, 120), (33, 56, 125, 122), (85, 66, 126, 127), (6, 85, 127, 117), (104, 114, 119, 120), (114, 113, 118, 119), (113, 105, 116, 118)])
me_cube_002.polygons.foreach_set('use_smooth', [True] * 126)
_uv = me_cube_002.uv_layers.new(name='UVMap')
_uv.uv.foreach_set('vector', [0.9381, 0.6199, 0.9392, 0.6199, 0.9392, 0.6211, 0.9381, 0.6211, 0.9124, 0.9186, 0.9115, 0.9186, 0.9115, 0.9186, 0.9124, 0.9186, 0.9381, 0.6498, 0.9392, 0.6498, 0.9392, 0.6517, 0.9381, 0.6517, 0.9381, 0.6664, 0.9392, 0.6664, 0.9392, 0.667, 0.9381, 0.667, 0.9232, 0.6498, 0.9239, 0.6498, 0.9239, 0.6517, 0.9232, 0.6517, 0.9538, 0.6498, 0.9545, 0.6498, 0.9545, 0.6517, 0.9538, 0.6517, 0.9257, 0.9032, 0.9268, 0.9032, 0.9268, 0.9032, 0.9257, 0.9032, 0.8968, 0.9186, 0.8962, 0.9186, 0.8962, 0.9186, 0.8968, 0.9186, 0.9274, 0.9186, 0.9268, 0.9186, 0.9268, 0.9186, 0.9274, 0.9186, 0.9257, 0.9032, 0.9268, 0.9032, 0.9268, 0.9032, 0.9257, 0.9032, 0.9257, 0.9179, 0.9268, 0.9179, 0.9268, 0.9186, 0.9257, 0.9186, 0.9124, 0.9186, 0.9115, 0.9186, 0.9115, 0.9186, 0.9124, 0.9186, 0.8968, 0.9186, 0.8962, 0.9186, 0.8962, 0.9186, 0.8968, 0.9186, 0.9274, 0.9186, 0.9268, 0.9186, 0.9268, 0.9186, 0.9274, 0.9186, 0.9274, 0.9186, 0.9268, 0.9186, 0.9268, 0.9186, 0.9274, 0.9186, 0.8968, 0.9186, 0.8962, 0.9186, 0.8962, 0.9186, 0.8968, 0.9186, 0.9124, 0.9186, 0.9115, 0.9186, 0.9115, 0.9186, 0.9124, 0.9186, 0.9257, 0.9032, 0.9268, 0.9032, 0.9268, 0.9032, 0.9257, 0.9032, 0.9274, 0.9186, 0.9268, 0.9186, 0.9268, 0.9186, 0.9274, 0.9186, 0.8968, 0.9186, 0.8962, 0.9186, 0.8962, 0.9186, 0.8968, 0.9186, 0.9124, 0.9186, 0.9115, 0.9186, 0.9115, 0.9186, 0.9124, 0.9186, 0.9257, 0.9032, 0.9268, 0.9032, 0.9268, 0.9032, 0.9257, 0.9032, 0.9257, 0.9032, 0.9268, 0.9032, 0.9268, 0.9032, 0.9257, 0.9032, 0.9274, 0.9186, 0.9268, 0.9186, 0.9268, 0.9186, 0.9274, 0.9186, 0.8968, 0.9186, 0.8962, 0.9186, 0.8962, 0.9186, 0.8968, 0.9186, 0.9124, 0.9186, 0.9115, 0.9186, 0.9115, 0.9186, 0.9124, 0.9186, 0.9124, 0.9186, 0.9115, 0.9186, 0.9115, 0.9186, 0.9124, 0.9186, 0.8968, 0.9186, 0.8962, 0.9186, 0.8962, 0.9186, 0.8968, 0.9186, 0.9274, 0.9186, 0.9268, 0.9186, 0.9268, 0.9186, 0.9274, 0.9186, 0.9257, 0.9032, 0.9268, 0.9032, 0.9268, 0.9032, 0.9257, 0.9032, 0.9414, 0.9186, 0.9274, 0.9186, 0.9274, 0.9186, 0.9414, 0.9186, 0.9115, 0.9186, 0.9108, 0.9186, 0.9108, 0.9186, 0.9115, 0.9186, 0.9115, 0.9186, 0.9108, 0.9186, 0.9108, 0.9186, 0.9115, 0.9186, 0.9414, 0.9186, 0.9274, 0.9186, 0.9274, 0.9186, 0.9414, 0.9186, 0.9115, 0.9186, 0.9108, 0.9186, 0.9108, 0.9186, 0.9115, 0.9186, 0.9414, 0.9186, 0.9274, 0.9186, 0.9274, 0.9186, 0.9414, 0.9186, 0.9115, 0.9186, 0.9108, 0.9186, 0.9108, 0.9186, 0.9115, 0.9186, 0.9414, 0.9186, 0.9274, 0.9186, 0.9274, 0.9186, 0.9414, 0.9186, 0.9414, 0.9186, 0.9274, 0.9186, 0.9274, 0.9186, 0.9414, 0.9186, 0.9115, 0.9186, 0.9108, 0.9186, 0.9108, 0.9186, 0.9115, 0.9186, 0.9257, 0.9039, 0.9268, 0.9039, 0.9268, 0.9179, 0.9257, 0.9179, 0.9414, 0.9186, 0.9274, 0.9186, 0.9274, 0.9186, 0.9414, 0.9186, 0.9115, 0.9186, 0.9108, 0.9186, 0.9108, 0.9186, 0.9115, 0.9186, 0.9392, 0.6498, 0.9398, 0.6498, 0.9398, 0.6517, 0.9392, 0.6517, 0.9092, 0.6498, 0.9232, 0.6498, 0.9232, 0.6517, 0.9092, 0.6517, 0.9381, 0.6517, 0.9392, 0.6517, 0.9392, 0.6524, 0.9381, 0.6524, 0.9086, 0.6498, 0.9092, 0.6498, 0.9092, 0.6517, 0.9086, 0.6517, 0.9421, 0.9186, 0.9414, 0.9186, 0.9414, 0.9186, 0.9421, 0.9186, 0.9257, 0.9032, 0.9268, 0.9032, 0.9268, 0.9039, 0.9257, 0.9039, 0.9421, 0.9186, 0.9414, 0.9186, 0.9414, 0.9186, 0.9421, 0.9186, 0.9421, 0.9186, 0.9414, 0.9186, 0.9414, 0.9186, 0.9421, 0.9186, 0.9421, 0.9186, 0.9414, 0.9186, 0.9414, 0.9186, 0.9421, 0.9186, 0.9421, 0.9186, 0.9414, 0.9186, 0.9414, 0.9186, 0.9421, 0.9186, 0.9421, 0.9186, 0.9414, 0.9186, 0.9414, 0.9186, 0.9421, 0.9186, 0.9108, 0.9186, 0.8968, 0.9186, 0.8968, 0.9186, 0.9108, 0.9186, 0.9108, 0.9186, 0.8968, 0.9186, 0.8968, 0.9186, 0.9108, 0.9186, 0.9108, 0.9186, 0.8968, 0.9186, 0.8968, 0.9186, 0.9108, 0.9186, 0.9108, 0.9186, 0.8968, 0.9186, 0.8968, 0.9186, 0.9108, 0.9186, 0.9108, 0.9186, 0.8968, 0.9186, 0.8968, 0.9186, 0.9108, 0.9186, 0.9108, 0.9186, 0.8968, 0.9186, 0.8968, 0.9186, 0.9108, 0.9186, 0.9398, 0.6498, 0.9538, 0.6498, 0.9538, 0.6517, 0.9398, 0.6517, 0.9381, 0.6524, 0.9392, 0.6524, 0.9392, 0.6664, 0.9381, 0.6664, 0.9248, 0.6524, 0.9381, 0.6524, 0.9381, 0.6664, 0.9248, 0.6664, 0.9124, 0.9032, 0.9257, 0.9032, 0.9257, 0.9039, 0.9124, 0.9039, 0.9248, 0.6517, 0.9381, 0.6517, 0.9381, 0.6524, 0.9248, 0.6524, 0.9124, 0.9039, 0.9257, 0.9039, 0.9257, 0.9179, 0.9124, 0.9179, 0.9124, 0.9032, 0.9257, 0.9032, 0.9257, 0.9032, 0.9124, 0.9032, 0.9268, 0.9186, 0.9257, 0.9186, 0.9257, 0.9186, 0.9268, 0.9186, 0.9268, 0.9186, 0.9257, 0.9186, 0.9257, 0.9186, 0.9268, 0.9186, 0.9124, 0.9032, 0.9257, 0.9032, 0.9257, 0.9032, 0.9124, 0.9032, 0.9124, 0.9032, 0.9257, 0.9032, 0.9257, 0.9032, 0.9124, 0.9032, 0.9268, 0.9186, 0.9257, 0.9186, 0.9257, 0.9186, 0.9268, 0.9186, 0.9124, 0.9032, 0.9257, 0.9032, 0.9257, 0.9032, 0.9124, 0.9032, 0.9268, 0.9186, 0.9257, 0.9186, 0.9257, 0.9186, 0.9268, 0.9186, 0.9268, 0.9186, 0.9257, 0.9186, 0.9257, 0.9186, 0.9268, 0.9186, 0.9124, 0.9179, 0.9257, 0.9179, 0.9257, 0.9186, 0.9124, 0.9186, 0.9124, 0.9032, 0.9257, 0.9032, 0.9257, 0.9032, 0.9124, 0.9032, 0.9124, 0.9032, 0.9257, 0.9032, 0.9257, 0.9032, 0.9124, 0.9032, 0.9248, 0.6664, 0.9381, 0.6664, 0.9381, 0.667, 0.9248, 0.667, 0.9248, 0.6498, 0.9381, 0.6498, 0.9381, 0.6517, 0.9248, 0.6517, 0.9268, 0.9186, 0.9257, 0.9186, 0.9257, 0.9186, 0.9268, 0.9186, 0.9248, 0.6199, 0.9381, 0.6199, 0.9381, 0.6211, 0.9248, 0.6211, 0.9239, 0.6199, 0.9248, 0.6199, 0.9248, 0.6211, 0.9239, 0.6211, 0.9239, 0.6498, 0.9248, 0.6498, 0.9248, 0.6517, 0.9239, 0.6517, 0.9239, 0.6664, 0.9248, 0.6664, 0.9248, 0.667, 0.9239, 0.667, 0.9115, 0.9032, 0.9124, 0.9032, 0.9124, 0.9032, 0.9115, 0.9032, 0.9115, 0.9032, 0.9124, 0.9032, 0.9124, 0.9032, 0.9115, 0.9032, 0.9115, 0.9179, 0.9124, 0.9179, 0.9124, 0.9186, 0.9115, 0.9186, 0.9115, 0.9032, 0.9124, 0.9032, 0.9124, 0.9032, 0.9115, 0.9032, 0.9115, 0.9032, 0.9124, 0.9032, 0.9124, 0.9032, 0.9115, 0.9032, 0.9115, 0.9032, 0.9124, 0.9032, 0.9124, 0.9032, 0.9115, 0.9032, 0.9115, 0.9032, 0.9124, 0.9032, 0.9124, 0.9032, 0.9115, 0.9032, 0.9115, 0.9039, 0.9124, 0.9039, 0.9124, 0.9179, 0.9115, 0.9179, 0.9239, 0.6517, 0.9248, 0.6517, 0.9248, 0.6524, 0.9239, 0.6524, 0.9115, 0.9032, 0.9124, 0.9032, 0.9124, 0.9039, 0.9115, 0.9039, 0.9239, 0.6524, 0.9248, 0.6524, 0.9248, 0.6664, 0.9239, 0.6664, 0.9257, 0.9186, 0.9124, 0.9186, 0.9124, 0.9186, 0.9257, 0.9186, 0.9257, 0.9186, 0.9124, 0.9186, 0.9124, 0.9186, 0.9257, 0.9186, 0.9257, 0.9186, 0.9124, 0.9186, 0.9124, 0.9186, 0.9257, 0.9186, 0.9257, 0.9186, 0.9124, 0.9186, 0.9124, 0.9186, 0.9257, 0.9186, 0.9257, 0.9186, 0.9124, 0.9186, 0.9124, 0.9186, 0.9257, 0.9186, 0.9257, 0.9186, 0.9124, 0.9186, 0.9124, 0.9186, 0.9257, 0.9186, 0.9239, 0.6376, 0.9248, 0.6376, 0.9248, 0.6498, 0.9239, 0.6498, 0.9239, 0.6058, 0.9248, 0.6058, 0.9248, 0.6078, 0.9239, 0.6078, 0.9248, 0.6058, 0.9381, 0.6058, 0.9381, 0.6078, 0.9248, 0.6078, 0.9248, 0.6376, 0.9381, 0.6376, 0.9381, 0.6498, 0.9248, 0.6498, 0.9398, 0.6376, 0.9538, 0.6376, 0.9538, 0.6498, 0.9398, 0.6498, 0.9086, 0.6376, 0.9092, 0.6376, 0.9092, 0.6498, 0.9086, 0.6498, 0.9092, 0.6376, 0.9232, 0.6376, 0.9232, 0.6498, 0.9092, 0.6498, 0.9392, 0.6376, 0.9398, 0.6376, 0.9398, 0.6498, 0.9392, 0.6498, 0.9538, 0.6376, 0.9545, 0.6376, 0.9545, 0.6498, 0.9538, 0.6498, 0.9232, 0.6376, 0.9239, 0.6376, 0.9239, 0.6498, 0.9232, 0.6498, 0.9381, 0.6376, 0.9392, 0.6376, 0.9392, 0.6498, 0.9381, 0.6498, 0.9381, 0.6058, 0.9392, 0.6058, 0.9392, 0.6078, 0.9381, 0.6078, 0.9381, 0.6364, 0.9392, 0.6364, 0.9392, 0.6376, 0.9381, 0.6376, 0.9232, 0.6364, 0.9239, 0.6364, 0.9239, 0.6376, 0.9232, 0.6376, 0.9538, 0.6364, 0.9545, 0.6364, 0.9545, 0.6376, 0.9538, 0.6376, 0.9392, 0.6364, 0.9398, 0.6364, 0.9398, 0.6376, 0.9392, 0.6376, 0.9092, 0.6364, 0.9232, 0.6364, 0.9232, 0.6376, 0.9092, 0.6376, 0.9086, 0.6364, 0.9092, 0.6364, 0.9092, 0.6376, 0.9086, 0.6376, 0.9398, 0.6364, 0.9538, 0.6364, 0.9538, 0.6376, 0.9398, 0.6376, 0.9248, 0.6364, 0.9381, 0.6364, 0.9381, 0.6376, 0.9248, 0.6376, 0.9239, 0.6364, 0.9248, 0.6364, 0.9248, 0.6376, 0.9239, 0.6376, 0.9239, 0.6078, 0.9248, 0.6078, 0.9248, 0.6199, 0.9239, 0.6199, 0.9248, 0.6078, 0.9381, 0.6078, 0.9381, 0.6199, 0.9248, 0.6199, 0.9381, 0.6078, 0.9392, 0.6078, 0.9392, 0.6199, 0.9381, 0.6199])
me_cube_002.materials.append(mat_material_001)
me_cube_002.update()
me_cube_003 = bpy.data.meshes.new('Cube.003')
me_cube_003.from_pydata([(-0.1052, -0.849, -0.1052), (-0.1052, -0.849, 0.1052), (-0.1052, -0.02736, -0.1052), (-0.1052, -0.02736, 0.1052), (0.1052, -0.849, -0.1052), (0.1052, -0.849, 0.1052), (0.1052, -0.02736, -0.1052), (0.1052, -0.02736, 0.1052), (-0.1635, -0.8693, -0.1637), (-0.1635, -0.8693, 0.1633), (0.1635, -0.8693, -0.1637), (0.1635, -0.8693, 0.1633), (-0.1654, -1.338, -0.1656), (-0.1654, -1.338, 0.1652), (0.1654, -1.338, -0.1656), (0.1654, -1.338, 0.1652), (-0.1052, -0.06876, -0.1052), (-0.1052, -0.06876, 0.1052), (0.1052, -0.06876, -0.1052), (0.1052, -0.06876, 0.1052), (-0.1052, -0.8183, -0.1052), (0.1052, -0.8183, 0.1052), (-0.1052, -0.8183, 0.1052), (0.1052, -0.8183, -0.1052), (-0.1824, -1.288, 0.1821), (0.1825, -1.288, 0.1821), (0.1825, -1.288, -0.1828), (-0.1824, -1.288, -0.1828), (0.1825, -0.9248, 0.1821), (0.1825, -0.9248, -0.1828), (-0.1824, -0.9248, -0.1828), (-0.1824, -0.9248, 0.1821), (0.06868, -0.02736, -0.1142), (0.06868, -0.02736, 0.1142), (0.06868, -0.849, -0.1142), (0.06868, -0.849, 0.1142), (0.1068, -0.8693, -0.1776), (0.1068, -0.8693, 0.1773), (0.108, -1.338, -0.1797), (0.108, -1.338, 0.1793), (0.06868, -0.06876, 0.1142), (0.06868, -0.06876, -0.1142), (0.06868, -0.8183, 0.1142), (0.06868, -0.8183, -0.1142), (0.1192, -1.288, -0.1984), (0.1192, -1.288, 0.1977), (0.1192, -0.9248, 0.1977), (0.1192, -0.9248, -0.1984), (-0.06953, -0.02736, -0.1142), (-0.06953, -0.849, 0.1142), (-0.1081, -0.8693, 0.1773), (-0.1093, -1.338, 0.1793), (-0.06953, -0.06876, -0.1142), (-0.06953, -0.8183, -0.1142), (-0.1206, -1.288, -0.1984), (-0.1206, -0.9248, -0.1984), (-0.06953, -0.02736, 0.1142), (-0.06953, -0.849, -0.1142), (-0.1081, -0.8693, -0.1776), (-0.1093, -1.338, -0.1797), (-0.06953, -0.06876, 0.1142), (-0.06953, -0.8183, 0.1142), (-0.1206, -1.288, 0.1977), (-0.1206, -0.9248, 0.1977), (-0.1142, -0.849, 0.06896), (-0.1142, -0.02736, 0.06896), (0.1142, -0.02736, 0.06896), (0.1142, -0.849, 0.06896), (-0.1774, -0.8693, 0.107), (0.1775, -0.8693, 0.107), (-0.1795, -1.338, 0.1082), (0.1795, -1.338, 0.1082), (0.1142, -0.06876, 0.06896), (-0.1142, -0.06876, 0.06896), (-0.1142, -0.8183, 0.06896), (0.1142, -0.8183, 0.06896), (-0.198, -1.288, 0.1193), (0.1981, -1.288, 0.1193), (0.1981, -0.9248, 0.1193), (-0.198, -0.9248, 0.1193), (0.1192, -1.354, 0.1193), (0.06868, -0.02736, 0.06896), (-0.06953, -0.02736, 0.06896), (-0.1206, -1.354, 0.1193), (-0.1142, -0.02736, -0.06348), (0.1142, -0.02736, -0.06348), (0.1142, -0.849, -0.06348), (0.1775, -0.8693, -0.09886), (0.1795, -1.338, -0.1), (0.1142, -0.06876, -0.06348), (-0.1142, -0.06876, -0.06348), (-0.1142, -0.8183, -0.06348), (0.1142, -0.8183, -0.06348), (0.1981, -1.288, -0.1105), (0.1981, -0.9248, -0.1105), (0.1192, -1.354, -0.1105), (0.06868, -0.02736, -0.06348), (-0.06953, -0.02736, -0.06348), (-0.1206, -1.354, -0.1105), (-0.1142, -0.849, -0.06348), (-0.1774, -0.8693, -0.09886), (-0.1795, -1.338, -0.1), (-0.198, -1.288, -0.1105), (-0.198, -0.9248, -0.1105)], [], [(73, 17, 3, 65), (81, 33, 7, 66), (75, 21, 5, 67), (34, 4, 10, 36), (43, 23, 4, 34), (61, 22, 1, 49), (62, 24, 13, 51), (49, 1, 9, 50), (67, 5, 11, 69), (99, 0, 8, 100), (83, 51, 13, 70), (77, 25, 15, 71), (44, 26, 14, 38), (102, 27, 12, 101), (56, 3, 17, 60), (32, 6, 18, 41), (66, 7, 19, 72), (74, 22, 17, 73), (64, 1, 22, 74), (60, 17, 22, 61), (41, 18, 23, 43), (72, 19, 21, 75), (103, 30, 27, 102), (47, 29, 26, 44), (78, 28, 25, 77), (63, 31, 24, 62), (50, 9, 31, 63), (69, 11, 28, 78), (36, 10, 29, 47), (100, 8, 30, 103), (58, 36, 47, 55), (11, 37, 46, 28), (28, 46, 45, 25), (55, 47, 44, 54), (52, 41, 43, 53), (19, 40, 42, 21), (48, 32, 41, 52), (7, 33, 40, 19), (54, 44, 38, 59), (71, 15, 39, 80), (5, 35, 37, 11), (25, 45, 39, 15), (21, 42, 35, 5), (53, 43, 34, 57), (57, 34, 36, 58), (82, 56, 33, 81), (65, 3, 56, 82), (0, 57, 58, 8), (20, 53, 57, 0), (27, 54, 59, 12), (2, 48, 52, 16), (16, 52, 53, 20), (30, 55, 54, 27), (8, 58, 55, 30), (37, 50, 63, 46), (46, 63, 62, 45), (40, 60, 61, 42), (33, 56, 60, 40), (80, 39, 51, 83), (35, 49, 50, 37), (45, 62, 51, 39), (42, 61, 49, 35), (95, 80, 83, 98), (84, 65, 82, 97), (97, 82, 81, 96), (88, 71, 80, 95), (9, 68, 79, 31), (87, 69, 78, 94), (94, 78, 77, 93), (31, 79, 76, 24), (89, 72, 75, 92), (99, 64, 74, 91), (91, 74, 73, 90), (85, 66, 72, 89), (24, 76, 70, 13), (93, 77, 71, 88), (98, 83, 70, 101), (1, 64, 68, 9), (86, 67, 69, 87), (92, 75, 67, 86), (96, 81, 66, 85), (90, 73, 65, 84), (16, 90, 84, 2), (32, 96, 85, 6), (23, 92, 86, 4), (4, 86, 87, 10), (59, 98, 101, 12), (26, 93, 88, 14), (6, 85, 89, 18), (20, 91, 90, 16), (0, 99, 91, 20), (18, 89, 92, 23), (29, 94, 93, 26), (10, 87, 94, 29), (14, 88, 95, 38), (48, 97, 96, 32), (2, 84, 97, 48), (38, 95, 98, 59), (68, 100, 103, 79), (79, 103, 102, 76), (76, 102, 101, 70), (64, 99, 100, 68)])
me_cube_003.polygons.foreach_set('use_smooth', [True] * 102)
_uv = me_cube_003.uv_layers.new(name='UVMap')
_uv.uv.foreach_set('vector', [0.9453, 0.9152, 0.9506, 0.9152, 0.9506, 0.9165, 0.9453, 0.9165, 0.9453, 0.9381, 0.9506, 0.9381, 0.9506, 0.9434, 0.9453, 0.9434, 0.9453, 0.9694, 0.9506, 0.9694, 0.9506, 0.9704, 0.9453, 0.9704, 0.8723, 0.5153, 0.8676, 0.5164, 0.8671, 0.5098, 0.8692, 0.5101, 0.9183, 0.9694, 0.9237, 0.9694, 0.9237, 0.9704, 0.9183, 0.9704, 0.9723, 0.9694, 0.9775, 0.9694, 0.9775, 0.9704, 0.9723, 0.9704, 0.8663, 0.5002, 0.8667, 0.5001, 0.8667, 0.5004, 0.8664, 0.5005, 0.8575, 0.4809, 0.8652, 0.4797, 0.866, 0.4906, 0.8628, 0.4904, 0.8498, 0.5088, 0.8492, 0.5027, 0.8574, 0.5023, 0.8572, 0.5049, 0.8831, 0.4941, 0.885, 0.5011, 0.8763, 0.5012, 0.8767, 0.4983, 0.8667, 0.5007, 0.8664, 0.5005, 0.8667, 0.5004, 0.8669, 0.5005, 0.8654, 0.5018, 0.8653, 0.5014, 0.8655, 0.5014, 0.8657, 0.5017, 0.867, 0.5027, 0.8666, 0.5028, 0.8666, 0.5026, 0.8669, 0.5024, 0.8679, 0.5011, 0.868, 0.5015, 0.8678, 0.5015, 0.8676, 0.5012, 0.9723, 0.9434, 0.9775, 0.9434, 0.9775, 0.9448, 0.9723, 0.9448, 0.9183, 0.9434, 0.9237, 0.9434, 0.9237, 0.9448, 0.9183, 0.9448, 0.9453, 0.9434, 0.9506, 0.9434, 0.9506, 0.9448, 0.9453, 0.9448, 0.9453, 0.8906, 0.9506, 0.8906, 0.9506, 0.9152, 0.9453, 0.9152, 0.9453, 0.8896, 0.9506, 0.8896, 0.9506, 0.8906, 0.9453, 0.8906, 0.9723, 0.9448, 0.9775, 0.9448, 0.9775, 0.9694, 0.9723, 0.9694, 0.9183, 0.9448, 0.9237, 0.9448, 0.9237, 0.9694, 0.9183, 0.9694, 0.9453, 0.9448, 0.9506, 0.9448, 0.9506, 0.9694, 0.9453, 0.9694, 0.8743, 0.4992, 0.8742, 0.5012, 0.868, 0.5015, 0.8679, 0.5011, 0.8684, 0.5082, 0.867, 0.5082, 0.8666, 0.5028, 0.867, 0.5027, 0.8594, 0.5037, 0.8593, 0.5021, 0.8653, 0.5014, 0.8654, 0.5018, 0.8643, 0.4932, 0.8661, 0.493, 0.8667, 0.5001, 0.8663, 0.5002, 0.8628, 0.4904, 0.866, 0.4906, 0.8661, 0.493, 0.8643, 0.4932, 0.8572, 0.5049, 0.8574, 0.5023, 0.8593, 0.5021, 0.8594, 0.5037, 0.8692, 0.5101, 0.8671, 0.5098, 0.867, 0.5082, 0.8684, 0.5082, 0.8767, 0.4983, 0.8763, 0.5012, 0.8742, 0.5012, 0.8743, 0.4992, 0.8767, 0.5039, 0.8692, 0.5101, 0.8684, 0.5082, 0.8743, 0.5029, 0.8574, 0.5023, 0.8568, 0.4999, 0.8591, 0.5005, 0.8593, 0.5021, 0.8593, 0.5021, 0.8591, 0.5005, 0.8654, 0.5011, 0.8653, 0.5014, 0.8743, 0.5029, 0.8684, 0.5082, 0.867, 0.5027, 0.8679, 0.5019, 0.902, 0.9448, 0.9183, 0.9448, 0.9183, 0.9694, 0.902, 0.9694, 0.9506, 0.9448, 0.956, 0.9448, 0.956, 0.9694, 0.9506, 0.9694, 0.902, 0.9434, 0.9183, 0.9434, 0.9183, 0.9448, 0.902, 0.9448, 0.9506, 0.9434, 0.956, 0.9434, 0.956, 0.9448, 0.9506, 0.9448, 0.8679, 0.5019, 0.867, 0.5027, 0.8669, 0.5024, 0.8676, 0.5017, 0.8657, 0.5017, 0.8655, 0.5014, 0.8657, 0.5012, 0.8659, 0.5014, 0.8492, 0.5027, 0.85, 0.4968, 0.8568, 0.4999, 0.8574, 0.5023, 0.8653, 0.5014, 0.8654, 0.5011, 0.8657, 0.5012, 0.8655, 0.5014, 0.9506, 0.9694, 0.956, 0.9694, 0.956, 0.9704, 0.9506, 0.9704, 0.902, 0.9694, 0.9183, 0.9694, 0.9183, 0.9704, 0.902, 0.9704, 0.8848, 0.5074, 0.8723, 0.5153, 0.8692, 0.5101, 0.8767, 0.5039, 0.9453, 0.9218, 0.9506, 0.9218, 0.9506, 0.9381, 0.9453, 0.9381, 0.9453, 0.9165, 0.9506, 0.9165, 0.9506, 0.9218, 0.9453, 0.9218, 0.885, 0.5011, 0.8848, 0.5074, 0.8767, 0.5039, 0.8763, 0.5012, 0.8968, 0.9694, 0.902, 0.9694, 0.902, 0.9704, 0.8968, 0.9704, 0.868, 0.5015, 0.8679, 0.5019, 0.8676, 0.5017, 0.8678, 0.5015, 0.8968, 0.9434, 0.902, 0.9434, 0.902, 0.9448, 0.8968, 0.9448, 0.8968, 0.9448, 0.902, 0.9448, 0.902, 0.9694, 0.8968, 0.9694, 0.8742, 0.5012, 0.8743, 0.5029, 0.8679, 0.5019, 0.868, 0.5015, 0.8763, 0.5012, 0.8767, 0.5039, 0.8743, 0.5029, 0.8742, 0.5012, 0.8568, 0.4999, 0.8628, 0.4904, 0.8643, 0.4932, 0.8591, 0.5005, 0.8591, 0.5005, 0.8643, 0.4932, 0.8663, 0.5002, 0.8654, 0.5011, 0.956, 0.9448, 0.9723, 0.9448, 0.9723, 0.9694, 0.956, 0.9694, 0.956, 0.9434, 0.9723, 0.9434, 0.9723, 0.9448, 0.956, 0.9448, 0.8659, 0.5014, 0.8657, 0.5012, 0.8664, 0.5005, 0.8667, 0.5007, 0.85, 0.4968, 0.8575, 0.4809, 0.8628, 0.4904, 0.8568, 0.4999, 0.8654, 0.5011, 0.8663, 0.5002, 0.8664, 0.5005, 0.8657, 0.5012, 0.956, 0.9694, 0.9723, 0.9694, 0.9723, 0.9704, 0.956, 0.9704, 0.9882, 0.5172, 0.9389, 0.5172, 0.9389, 0.4658, 0.9882, 0.4658, 0.9297, 0.9165, 0.9453, 0.9165, 0.9453, 0.9218, 0.9297, 0.9218, 0.9297, 0.9218, 0.9453, 0.9218, 0.9453, 0.9381, 0.9297, 0.9381, 0.8663, 0.5024, 0.8657, 0.5017, 0.8659, 0.5014, 0.8666, 0.5022, 0.866, 0.4906, 0.8692, 0.49, 0.8681, 0.4929, 0.8661, 0.493, 0.8647, 0.5104, 0.8572, 0.5049, 0.8594, 0.5037, 0.8653, 0.5083, 0.8653, 0.5083, 0.8594, 0.5037, 0.8654, 0.5018, 0.8662, 0.5027, 0.8661, 0.493, 0.8681, 0.4929, 0.8671, 0.5002, 0.8667, 0.5001, 0.9297, 0.9448, 0.9453, 0.9448, 0.9453, 0.9694, 0.9297, 0.9694, 0.9297, 0.8896, 0.9453, 0.8896, 0.9453, 0.8906, 0.9297, 0.8906, 0.9297, 0.8906, 0.9453, 0.8906, 0.9453, 0.9152, 0.9297, 0.9152, 0.9297, 0.9434, 0.9453, 0.9434, 0.9453, 0.9448, 0.9297, 0.9448, 0.8667, 0.5001, 0.8671, 0.5002, 0.8669, 0.5005, 0.8667, 0.5004, 0.8662, 0.5027, 0.8654, 0.5018, 0.8657, 0.5017, 0.8663, 0.5024, 0.8674, 0.5015, 0.8667, 0.5007, 0.8669, 0.5005, 0.8676, 0.5012, 0.8652, 0.4797, 0.8731, 0.4797, 0.8692, 0.49, 0.866, 0.4906, 0.862, 0.5157, 0.8498, 0.5088, 0.8572, 0.5049, 0.8647, 0.5104, 0.9297, 0.9694, 0.9453, 0.9694, 0.9453, 0.9704, 0.9297, 0.9704, 0.9297, 0.9381, 0.9453, 0.9381, 0.9453, 0.9434, 0.9297, 0.9434, 0.9297, 0.9152, 0.9453, 0.9152, 0.9453, 0.9165, 0.9297, 0.9165, 0.9237, 0.9152, 0.9297, 0.9152, 0.9297, 0.9165, 0.9237, 0.9165, 0.9237, 0.9381, 0.9297, 0.9381, 0.9297, 0.9434, 0.9237, 0.9434, 0.9237, 0.9694, 0.9297, 0.9694, 0.9297, 0.9704, 0.9237, 0.9704, 0.8676, 0.5164, 0.862, 0.5157, 0.8647, 0.5104, 0.8671, 0.5098, 0.8676, 0.5017, 0.8674, 0.5015, 0.8676, 0.5012, 0.8678, 0.5015, 0.8666, 0.5028, 0.8662, 0.5027, 0.8663, 0.5024, 0.8666, 0.5026, 0.9237, 0.9434, 0.9297, 0.9434, 0.9297, 0.9448, 0.9237, 0.9448, 0.9237, 0.8906, 0.9297, 0.8906, 0.9297, 0.9152, 0.9237, 0.9152, 0.9237, 0.8896, 0.9297, 0.8896, 0.9297, 0.8906, 0.9237, 0.8906, 0.9237, 0.9448, 0.9297, 0.9448, 0.9297, 0.9694, 0.9237, 0.9694, 0.867, 0.5082, 0.8653, 0.5083, 0.8662, 0.5027, 0.8666, 0.5028, 0.8671, 0.5098, 0.8647, 0.5104, 0.8653, 0.5083, 0.867, 0.5082, 0.8666, 0.5026, 0.8663, 0.5024, 0.8666, 0.5022, 0.8669, 0.5024, 0.9237, 0.9218, 0.9297, 0.9218, 0.9297, 0.9381, 0.9237, 0.9381, 0.9237, 0.9165, 0.9297, 0.9165, 0.9297, 0.9218, 0.9237, 0.9218, 0.8669, 0.5024, 0.8666, 0.5022, 0.8674, 0.5015, 0.8676, 0.5017, 0.8692, 0.49, 0.8767, 0.4983, 0.8743, 0.4992, 0.8681, 0.4929, 0.8681, 0.4929, 0.8743, 0.4992, 0.8679, 0.5011, 0.8671, 0.5002, 0.8671, 0.5002, 0.8679, 0.5011, 0.8676, 0.5012, 0.8669, 0.5005, 0.8731, 0.4797, 0.8831, 0.4941, 0.8767, 0.4983, 0.8692, 0.49])
me_cube_003.materials.append(mat_material_001)
me_cube_003.update()
me_cube_007 = bpy.data.meshes.new('Cube.007')
me_cube_007.from_pydata([(-0.1052, -0.849, -0.1052), (-0.1052, -0.849, 0.1052), (-0.1052, -0.02736, -0.1052), (-0.1052, -0.02736, 0.1052), (0.1052, -0.849, -0.1052), (0.1052, -0.849, 0.1052), (0.1052, -0.02736, -0.1052), (0.1052, -0.02736, 0.1052), (-0.1635, -0.8693, -0.1637), (-0.1635, -0.8693, 0.1633), (0.1635, -0.8693, -0.1637), (0.1635, -0.8693, 0.1633), (-0.1654, -1.338, -0.1656), (-0.1654, -1.338, 0.1652), (0.1654, -1.338, -0.1656), (0.1654, -1.338, 0.1652), (-0.1052, -0.06876, -0.1052), (-0.1052, -0.06876, 0.1052), (0.1052, -0.06876, -0.1052), (0.1052, -0.06876, 0.1052), (-0.1052, -0.8183, -0.1052), (0.1052, -0.8183, 0.1052), (-0.1052, -0.8183, 0.1052), (0.1052, -0.8183, -0.1052), (-0.1824, -1.288, 0.1821), (0.1825, -1.288, 0.1821), (0.1825, -1.288, -0.1828), (-0.1824, -1.288, -0.1828), (0.1825, -0.9248, 0.1821), (0.1825, -0.9248, -0.1828), (-0.1824, -0.9248, -0.1828), (-0.1824, -0.9248, 0.1821), (0.06868, -0.02736, -0.1142), (0.06868, -0.02736, 0.1142), (0.06868, -0.849, -0.1142), (0.06868, -0.849, 0.1142), (0.1068, -0.8693, -0.1776), (0.1068, -0.8693, 0.1773), (0.108, -1.338, -0.1797), (0.108, -1.338, 0.1793), (0.06868, -0.06876, 0.1142), (0.06868, -0.06876, -0.1142), (0.06868, -0.8183, 0.1142), (0.06868, -0.8183, -0.1142), (0.1192, -1.288, -0.1984), (0.1192, -1.288, 0.1977), (0.1192, -0.9248, 0.1977), (0.1192, -0.9248, -0.1984), (-0.06953, -0.02736, -0.1142), (-0.06953, -0.849, 0.1142), (-0.1081, -0.8693, 0.1773), (-0.1093, -1.338, 0.1793), (-0.06953, -0.06876, -0.1142), (-0.06953, -0.8183, -0.1142), (-0.1206, -1.288, -0.1984), (-0.1206, -0.9248, -0.1984), (-0.06953, -0.02736, 0.1142), (-0.06953, -0.849, -0.1142), (-0.1081, -0.8693, -0.1776), (-0.1093, -1.338, -0.1797), (-0.06953, -0.06876, 0.1142), (-0.06953, -0.8183, 0.1142), (-0.1206, -1.288, 0.1977), (-0.1206, -0.9248, 0.1977), (-0.1142, -0.849, 0.06896), (-0.1142, -0.02736, 0.06896), (0.1142, -0.02736, 0.06896), (0.1142, -0.849, 0.06896), (-0.1774, -0.8693, 0.107), (0.1775, -0.8693, 0.107), (-0.1795, -1.338, 0.1082), (0.1795, -1.338, 0.1082), (0.1142, -0.06876, 0.06896), (-0.1142, -0.06876, 0.06896), (-0.1142, -0.8183, 0.06896), (0.1142, -0.8183, 0.06896), (-0.198, -1.288, 0.1193), (0.1981, -1.288, 0.1193), (0.1981, -0.9248, 0.1193), (-0.198, -0.9248, 0.1193), (0.1192, -1.354, 0.1193), (0.06868, -0.02736, 0.06896), (-0.06953, -0.02736, 0.06896), (-0.1206, -1.354, 0.1193), (-0.1142, -0.02736, -0.06348), (0.1142, -0.02736, -0.06348), (0.1142, -0.849, -0.06348), (0.1775, -0.8693, -0.09886), (0.1795, -1.338, -0.1), (0.1142, -0.06876, -0.06348), (-0.1142, -0.06876, -0.06348), (-0.1142, -0.8183, -0.06348), (0.1142, -0.8183, -0.06348), (0.1981, -1.288, -0.1105), (0.1981, -0.9248, -0.1105), (0.1192, -1.354, -0.1105), (0.06868, -0.02736, -0.06348), (-0.06953, -0.02736, -0.06348), (-0.1206, -1.354, -0.1105), (-0.1142, -0.849, -0.06348), (-0.1774, -0.8693, -0.09886), (-0.1795, -1.338, -0.1), (-0.198, -1.288, -0.1105), (-0.198, -0.9248, -0.1105)], [], [(73, 17, 3, 65), (81, 33, 7, 66), (75, 21, 5, 67), (34, 4, 10, 36), (43, 23, 4, 34), (61, 22, 1, 49), (62, 24, 13, 51), (49, 1, 9, 50), (67, 5, 11, 69), (99, 0, 8, 100), (83, 51, 13, 70), (77, 25, 15, 71), (44, 26, 14, 38), (102, 27, 12, 101), (56, 3, 17, 60), (32, 6, 18, 41), (66, 7, 19, 72), (74, 22, 17, 73), (64, 1, 22, 74), (60, 17, 22, 61), (41, 18, 23, 43), (72, 19, 21, 75), (103, 30, 27, 102), (47, 29, 26, 44), (78, 28, 25, 77), (63, 31, 24, 62), (50, 9, 31, 63), (69, 11, 28, 78), (36, 10, 29, 47), (100, 8, 30, 103), (58, 36, 47, 55), (11, 37, 46, 28), (28, 46, 45, 25), (55, 47, 44, 54), (52, 41, 43, 53), (19, 40, 42, 21), (48, 32, 41, 52), (7, 33, 40, 19), (54, 44, 38, 59), (71, 15, 39, 80), (5, 35, 37, 11), (25, 45, 39, 15), (21, 42, 35, 5), (53, 43, 34, 57), (57, 34, 36, 58), (82, 56, 33, 81), (65, 3, 56, 82), (0, 57, 58, 8), (20, 53, 57, 0), (27, 54, 59, 12), (2, 48, 52, 16), (16, 52, 53, 20), (30, 55, 54, 27), (8, 58, 55, 30), (37, 50, 63, 46), (46, 63, 62, 45), (40, 60, 61, 42), (33, 56, 60, 40), (80, 39, 51, 83), (35, 49, 50, 37), (45, 62, 51, 39), (42, 61, 49, 35), (95, 80, 83, 98), (84, 65, 82, 97), (97, 82, 81, 96), (88, 71, 80, 95), (9, 68, 79, 31), (87, 69, 78, 94), (94, 78, 77, 93), (31, 79, 76, 24), (89, 72, 75, 92), (99, 64, 74, 91), (91, 74, 73, 90), (85, 66, 72, 89), (24, 76, 70, 13), (93, 77, 71, 88), (98, 83, 70, 101), (1, 64, 68, 9), (86, 67, 69, 87), (92, 75, 67, 86), (96, 81, 66, 85), (90, 73, 65, 84), (16, 90, 84, 2), (32, 96, 85, 6), (23, 92, 86, 4), (4, 86, 87, 10), (59, 98, 101, 12), (26, 93, 88, 14), (6, 85, 89, 18), (20, 91, 90, 16), (0, 99, 91, 20), (18, 89, 92, 23), (29, 94, 93, 26), (10, 87, 94, 29), (14, 88, 95, 38), (48, 97, 96, 32), (2, 84, 97, 48), (38, 95, 98, 59), (68, 100, 103, 79), (79, 103, 102, 76), (76, 102, 101, 70), (64, 99, 100, 68)])
me_cube_007.polygons.foreach_set('use_smooth', [True] * 102)
_uv = me_cube_007.uv_layers.new(name='UVMap')
_uv.uv.foreach_set('vector', [0.9455, 0.9319, 0.9457, 0.9317, 0.9458, 0.9318, 0.9457, 0.9319, 0.9462, 0.9321, 0.9462, 0.932, 0.9463, 0.932, 0.9463, 0.9322, 0.9655, 0.9573, 0.9694, 0.9549, 0.9737, 0.9591, 0.9674, 0.964, 0.8677, 0.5068, 0.8637, 0.5077, 0.8633, 0.5022, 0.8651, 0.5024, 0.9212, 0.9527, 0.9237, 0.9566, 0.9194, 0.9613, 0.914, 0.9546, 0.9705, 0.9116, 0.9682, 0.9078, 0.9725, 0.9032, 0.9777, 0.9097, 0.8627, 0.494, 0.863, 0.4939, 0.863, 0.4942, 0.8627, 0.4943, 0.8552, 0.4777, 0.8617, 0.4767, 0.8624, 0.486, 0.8596, 0.4858, 0.8487, 0.5013, 0.8482, 0.4961, 0.8551, 0.4958, 0.855, 0.498, 0.8768, 0.4889, 0.8784, 0.4948, 0.8711, 0.4949, 0.8714, 0.4924, 0.863, 0.4944, 0.8627, 0.4943, 0.863, 0.4942, 0.8632, 0.4943, 0.8619, 0.4954, 0.8618, 0.4951, 0.862, 0.4951, 0.8621, 0.4953, 0.8632, 0.4962, 0.8629, 0.4962, 0.8629, 0.496, 0.8631, 0.4959, 0.864, 0.4948, 0.8641, 0.4951, 0.8639, 0.4951, 0.8637, 0.4949, 0.9459, 0.9318, 0.9458, 0.9318, 0.9457, 0.9317, 0.9459, 0.9316, 0.946, 0.9326, 0.9461, 0.9326, 0.9462, 0.9327, 0.9459, 0.9329, 0.9463, 0.9322, 0.9463, 0.932, 0.9464, 0.932, 0.9466, 0.9322, 0.9642, 0.9054, 0.9682, 0.9078, 0.9457, 0.9317, 0.9455, 0.9319, 0.9656, 0.8992, 0.9725, 0.9032, 0.9682, 0.9078, 0.9642, 0.9054, 0.9459, 0.9316, 0.9457, 0.9317, 0.9682, 0.9078, 0.9705, 0.9116, 0.9459, 0.9329, 0.9462, 0.9327, 0.9237, 0.9566, 0.9212, 0.9527, 0.9466, 0.9322, 0.9464, 0.932, 0.9694, 0.9549, 0.9655, 0.9573, 0.8694, 0.4932, 0.8693, 0.4949, 0.8641, 0.4951, 0.864, 0.4948, 0.8644, 0.5008, 0.8632, 0.5008, 0.8629, 0.4962, 0.8632, 0.4962, 0.8568, 0.497, 0.8567, 0.4956, 0.8618, 0.4951, 0.8619, 0.4954, 0.8609, 0.4881, 0.8625, 0.488, 0.863, 0.4939, 0.8627, 0.494, 0.8596, 0.4858, 0.8624, 0.486, 0.8625, 0.488, 0.8609, 0.4881, 0.855, 0.498, 0.8551, 0.4958, 0.8567, 0.4956, 0.8568, 0.497, 0.8651, 0.5024, 0.8633, 0.5022, 0.8632, 0.5008, 0.8644, 0.5008, 0.8714, 0.4924, 0.8711, 0.4949, 0.8693, 0.4949, 0.8694, 0.4932, 0.8714, 0.4972, 0.8651, 0.5024, 0.8644, 0.5008, 0.8694, 0.4963, 0.8551, 0.4958, 0.8546, 0.4938, 0.8566, 0.4943, 0.8567, 0.4956, 0.8567, 0.4956, 0.8566, 0.4943, 0.8619, 0.4948, 0.8618, 0.4951, 0.8694, 0.4963, 0.8644, 0.5008, 0.8632, 0.4962, 0.864, 0.4954, 0.9456, 0.9326, 0.9459, 0.9329, 0.9212, 0.9527, 0.9199, 0.9132, 0.9464, 0.932, 0.9463, 0.9318, 0.9719, 0.951, 0.9694, 0.9549, 0.9456, 0.9325, 0.946, 0.9326, 0.9459, 0.9329, 0.9456, 0.9326, 0.9463, 0.932, 0.9462, 0.932, 0.9463, 0.9318, 0.9464, 0.932, 0.864, 0.4954, 0.8632, 0.4962, 0.8631, 0.4959, 0.8638, 0.4953, 0.8621, 0.4953, 0.862, 0.4951, 0.8621, 0.4949, 0.8623, 0.4951, 0.8482, 0.4961, 0.8489, 0.4912, 0.8546, 0.4938, 0.8551, 0.4958, 0.8618, 0.4951, 0.8619, 0.4948, 0.8621, 0.4949, 0.862, 0.4951, 0.9694, 0.9549, 0.9719, 0.951, 0.9777, 0.9525, 0.9737, 0.9591, 0.9199, 0.9132, 0.9212, 0.9527, 0.914, 0.9546, 0.914, 0.9116, 0.8782, 0.5001, 0.8677, 0.5068, 0.8651, 0.5024, 0.8714, 0.4972, 0.9458, 0.932, 0.9459, 0.9318, 0.9462, 0.932, 0.9462, 0.9321, 0.9457, 0.9319, 0.9458, 0.9318, 0.9459, 0.9318, 0.9458, 0.932, 0.8784, 0.4948, 0.8782, 0.5001, 0.8714, 0.4972, 0.8711, 0.4949, 0.9224, 0.9094, 0.9199, 0.9132, 0.914, 0.9116, 0.9181, 0.9052, 0.8641, 0.4951, 0.864, 0.4954, 0.8638, 0.4953, 0.8639, 0.4951, 0.9455, 0.9324, 0.9456, 0.9325, 0.9456, 0.9326, 0.9454, 0.9325, 0.9454, 0.9325, 0.9456, 0.9326, 0.9199, 0.9132, 0.9224, 0.9094, 0.8693, 0.4949, 0.8694, 0.4963, 0.864, 0.4954, 0.8641, 0.4951, 0.8711, 0.4949, 0.8714, 0.4972, 0.8694, 0.4963, 0.8693, 0.4949, 0.8546, 0.4938, 0.8596, 0.4858, 0.8609, 0.4881, 0.8566, 0.4943, 0.8566, 0.4943, 0.8609, 0.4881, 0.8627, 0.494, 0.8619, 0.4948, 0.9463, 0.9318, 0.9459, 0.9316, 0.9705, 0.9116, 0.9719, 0.951, 0.9462, 0.932, 0.9459, 0.9318, 0.9459, 0.9316, 0.9463, 0.9318, 0.8623, 0.4951, 0.8621, 0.4949, 0.8627, 0.4943, 0.863, 0.4944, 0.8489, 0.4912, 0.8552, 0.4777, 0.8596, 0.4858, 0.8546, 0.4938, 0.8619, 0.4948, 0.8627, 0.494, 0.8627, 0.4943, 0.8621, 0.4949, 0.9719, 0.951, 0.9705, 0.9116, 0.9777, 0.9097, 0.9777, 0.9525, 0.9878, 0.5183, 0.9394, 0.5183, 0.9394, 0.4677, 0.9878, 0.4677, 0.9455, 0.9322, 0.9457, 0.9319, 0.9458, 0.932, 0.9457, 0.9323, 0.9457, 0.9323, 0.9458, 0.932, 0.9462, 0.9321, 0.946, 0.9325, 0.8627, 0.4959, 0.8621, 0.4953, 0.8623, 0.4951, 0.8629, 0.4957, 0.8624, 0.486, 0.8651, 0.4854, 0.8641, 0.4879, 0.8625, 0.488, 0.8613, 0.5026, 0.855, 0.498, 0.8568, 0.497, 0.8618, 0.5009, 0.8618, 0.5009, 0.8568, 0.497, 0.8619, 0.4954, 0.8626, 0.4961, 0.8625, 0.488, 0.8641, 0.4879, 0.8633, 0.494, 0.863, 0.4939, 0.9463, 0.9325, 0.9466, 0.9322, 0.9655, 0.9573, 0.9287, 0.9594, 0.9255, 0.8997, 0.9656, 0.8992, 0.9642, 0.9054, 0.9272, 0.9065, 0.9272, 0.9065, 0.9642, 0.9054, 0.9455, 0.9319, 0.9453, 0.9322, 0.9462, 0.9325, 0.9463, 0.9322, 0.9466, 0.9322, 0.9463, 0.9325, 0.863, 0.4939, 0.8633, 0.494, 0.8632, 0.4943, 0.863, 0.4942, 0.8626, 0.4961, 0.8619, 0.4954, 0.8621, 0.4953, 0.8627, 0.4959, 0.8636, 0.4951, 0.863, 0.4944, 0.8632, 0.4943, 0.8637, 0.4949, 0.8617, 0.4767, 0.8684, 0.4767, 0.8651, 0.4854, 0.8624, 0.486, 0.859, 0.5071, 0.8487, 0.5013, 0.855, 0.498, 0.8613, 0.5026, 0.9287, 0.9594, 0.9655, 0.9573, 0.9674, 0.964, 0.9275, 0.9658, 0.946, 0.9325, 0.9462, 0.9321, 0.9463, 0.9322, 0.9462, 0.9325, 0.9453, 0.9322, 0.9455, 0.9319, 0.9457, 0.9319, 0.9455, 0.9322, 0.9454, 0.9325, 0.9453, 0.9322, 0.9455, 0.9322, 0.9455, 0.9324, 0.946, 0.9326, 0.946, 0.9325, 0.9462, 0.9325, 0.9461, 0.9326, 0.9237, 0.9566, 0.9287, 0.9594, 0.9275, 0.9658, 0.9194, 0.9613, 0.8637, 0.5077, 0.859, 0.5071, 0.8613, 0.5026, 0.8633, 0.5022, 0.8638, 0.4953, 0.8636, 0.4951, 0.8637, 0.4949, 0.8639, 0.4951, 0.8629, 0.4962, 0.8626, 0.4961, 0.8627, 0.4959, 0.8629, 0.496, 0.9461, 0.9326, 0.9462, 0.9325, 0.9463, 0.9325, 0.9462, 0.9327, 0.9224, 0.9094, 0.9272, 0.9065, 0.9453, 0.9322, 0.9454, 0.9325, 0.9181, 0.9052, 0.9255, 0.8997, 0.9272, 0.9065, 0.9224, 0.9094, 0.9462, 0.9327, 0.9463, 0.9325, 0.9287, 0.9594, 0.9237, 0.9566, 0.8632, 0.5008, 0.8618, 0.5009, 0.8626, 0.4961, 0.8629, 0.4962, 0.8633, 0.5022, 0.8613, 0.5026, 0.8618, 0.5009, 0.8632, 0.5008, 0.8629, 0.496, 0.8627, 0.4959, 0.8629, 0.4957, 0.8631, 0.4959, 0.9456, 0.9325, 0.9457, 0.9323, 0.946, 0.9325, 0.946, 0.9326, 0.9455, 0.9324, 0.9455, 0.9322, 0.9457, 0.9323, 0.9456, 0.9325, 0.8631, 0.4959, 0.8629, 0.4957, 0.8636, 0.4951, 0.8638, 0.4953, 0.8651, 0.4854, 0.8714, 0.4924, 0.8694, 0.4932, 0.8641, 0.4879, 0.8641, 0.4879, 0.8694, 0.4932, 0.864, 0.4948, 0.8633, 0.494, 0.8633, 0.494, 0.864, 0.4948, 0.8637, 0.4949, 0.8632, 0.4943, 0.8684, 0.4767, 0.8768, 0.4889, 0.8714, 0.4924, 0.8651, 0.4854])
me_cube_007.materials.append(mat_material_001)
me_cube_007.update()
me_cube_004 = bpy.data.meshes.new('Cube.004')
me_cube_004.from_pydata([(-0.1061, 0.06676, -0.1611), (-0.1061, 0.0118, -0.1061), (-0.1611, 0.06676, -0.1061), (-0.1061, 0.0279, -0.145), (-0.1379, 0.03503, -0.1379), (-0.145, 0.0279, -0.1061), (-0.145, 0.06676, -0.145), (-0.1061, 0.0118, 0.1061), (-0.1061, 0.06676, 0.1611), (-0.1611, 0.06676, 0.1061), (-0.1061, 0.0279, 0.145), (-0.1379, 0.03503, 0.1379), (-0.145, 0.06676, 0.145), (-0.145, 0.0279, 0.1061), (-0.1061, 1.001, -0.1611), (-0.1611, 1.001, -0.1061), (-0.1061, 1.056, -0.1061), (-0.145, 1.001, -0.145), (-0.1379, 1.032, -0.1379), (-0.145, 1.04, -0.1061), (-0.1061, 1.04, -0.145), (-0.1061, 1.001, 0.1611), (-0.1061, 1.056, 0.1061), (-0.1611, 1.001, 0.1061), (-0.1061, 1.04, 0.145), (-0.1379, 1.032, 0.1379), (-0.145, 1.04, 0.1061), (-0.145, 1.001, 0.145), (0.1061, 0.06676, -0.1611), (0.1611, 0.06676, -0.1061), (0.1061, 0.0118, -0.1061), (0.145, 0.06676, -0.145), (0.1379, 0.03503, -0.1379), (0.145, 0.0279, -0.1061), (0.1061, 0.0279, -0.145), (0.1061, 0.06676, 0.1611), (0.1061, 0.0118, 0.1061), (0.1611, 0.06676, 0.1061), (0.1061, 0.0279, 0.145), (0.1379, 0.03503, 0.1379), (0.145, 0.0279, 0.1061), (0.145, 0.06676, 0.145), (0.1061, 1.001, -0.1611), (0.1061, 1.056, -0.1061), (0.1611, 1.001, -0.1061), (0.1061, 1.04, -0.145), (0.1379, 1.032, -0.1379), (0.145, 1.04, -0.1061), (0.145, 1.001, -0.145), (0.1061, 1.001, 0.1611), (0.1611, 1.001, 0.1061), (0.1061, 1.056, 0.1061), (0.145, 1.001, 0.145), (0.1379, 1.032, 0.1379), (0.145, 1.04, 0.1061), (0.1061, 1.04, 0.145)], [], [(30, 36, 7, 1), (44, 50, 37, 29), (49, 21, 8, 35), (2, 9, 23, 15), (16, 22, 51, 43), (0, 3, 4, 6), (1, 5, 4, 3), (2, 6, 4, 5), (7, 10, 11, 13), (8, 12, 11, 10), (9, 13, 11, 12), (14, 17, 18, 20), (15, 19, 18, 17), (16, 20, 18, 19), (21, 24, 25, 27), (22, 26, 25, 24), (23, 27, 25, 26), (28, 31, 32, 34), (29, 33, 32, 31), (30, 34, 32, 33), (35, 38, 39, 41), (36, 40, 39, 38), (37, 41, 39, 40), (42, 45, 46, 48), (43, 47, 46, 45), (44, 48, 46, 47), (49, 52, 53, 55), (50, 54, 53, 52), (51, 55, 53, 54), (14, 0, 6, 17), (17, 6, 2, 15), (1, 7, 13, 5), (5, 13, 9, 2), (8, 21, 27, 12), (12, 27, 23, 9), (22, 16, 19, 26), (26, 19, 15, 23), (42, 14, 20, 45), (45, 20, 16, 43), (21, 49, 55, 24), (24, 55, 51, 22), (50, 44, 47, 54), (54, 47, 43, 51), (28, 42, 48, 31), (31, 48, 44, 29), (49, 35, 41, 52), (52, 41, 37, 50), (36, 30, 33, 40), (40, 33, 29, 37), (0, 28, 34, 3), (3, 34, 30, 1), (35, 8, 10, 38), (38, 10, 7, 36), (14, 42, 28, 0)])
me_cube_004.polygons.foreach_set('use_smooth', [True] * 54)
_uv = me_cube_004.uv_layers.new(name='UVMap')
_uv.uv.foreach_set('vector', [0.8969, 0.507, 0.9061, 0.507, 0.9061, 0.5162, 0.8969, 0.5162, 0.8969, 0.4914, 0.9061, 0.4914, 0.9061, 0.5039, 0.8969, 0.5039, 0.9108, 0.4914, 0.92, 0.4914, 0.92, 0.5039, 0.9108, 0.5039, 0.8969, 0.4636, 0.9061, 0.4636, 0.9061, 0.476, 0.8969, 0.476, 0.8969, 0.4792, 0.9061, 0.4792, 0.9061, 0.4883, 0.8969, 0.4883, 0.883, 0.5039, 0.883, 0.5046, 0.8816, 0.5046, 0.8806, 0.5039, 0.8969, 0.5162, 0.8969, 0.5185, 0.8955, 0.5185, 0.8945, 0.5162, 0.8969, 0.4636, 0.8945, 0.4636, 0.8945, 0.4632, 0.8969, 0.4629, 0.9061, 0.5162, 0.9085, 0.5162, 0.9085, 0.5175, 0.9061, 0.5185, 0.92, 0.5039, 0.9224, 0.5039, 0.9224, 0.5043, 0.92, 0.5046, 0.9061, 0.4636, 0.9061, 0.4629, 0.9075, 0.4629, 0.9085, 0.4636, 0.883, 0.4914, 0.8806, 0.4914, 0.8806, 0.491, 0.883, 0.4907, 0.8969, 0.476, 0.8969, 0.4768, 0.8955, 0.4768, 0.8945, 0.476, 0.8969, 0.4792, 0.8945, 0.4792, 0.8945, 0.4778, 0.8969, 0.4768, 0.92, 0.4914, 0.92, 0.4907, 0.9214, 0.4907, 0.9224, 0.4914, 0.9061, 0.4792, 0.9061, 0.4768, 0.9075, 0.4768, 0.9085, 0.4792, 0.9061, 0.476, 0.9085, 0.476, 0.9085, 0.4765, 0.9061, 0.4768, 0.8922, 0.5039, 0.8945, 0.5039, 0.8949, 0.5049, 0.8922, 0.5046, 0.8969, 0.5039, 0.8969, 0.5046, 0.8949, 0.5049, 0.8945, 0.5039, 0.8969, 0.507, 0.8945, 0.507, 0.8949, 0.5049, 0.8969, 0.5046, 0.9108, 0.5039, 0.9108, 0.5046, 0.9085, 0.5045, 0.9085, 0.5039, 0.9061, 0.507, 0.9061, 0.5046, 0.9085, 0.5045, 0.9085, 0.507, 0.9061, 0.5039, 0.9085, 0.5039, 0.9085, 0.5045, 0.9061, 0.5046, 0.8922, 0.4914, 0.8922, 0.4907, 0.8945, 0.4908, 0.8945, 0.4914, 0.8969, 0.4883, 0.8969, 0.4907, 0.8945, 0.4908, 0.8945, 0.4883, 0.8969, 0.4914, 0.8945, 0.4914, 0.8945, 0.4908, 0.8969, 0.4907, 0.9108, 0.4914, 0.9085, 0.4914, 0.9081, 0.4905, 0.9108, 0.4907, 0.9061, 0.4914, 0.9061, 0.4907, 0.9081, 0.4905, 0.9085, 0.4914, 0.9061, 0.4883, 0.9085, 0.4883, 0.9081, 0.4905, 0.9061, 0.4907, 0.883, 0.4914, 0.883, 0.5039, 0.8806, 0.5039, 0.8806, 0.4914, 0.8945, 0.476, 0.8945, 0.4636, 0.8969, 0.4636, 0.8969, 0.476, 0.8969, 0.5162, 0.9061, 0.5162, 0.9061, 0.5185, 0.8969, 0.5185, 0.8969, 0.4629, 0.9061, 0.4629, 0.9061, 0.4636, 0.8969, 0.4636, 0.92, 0.5039, 0.92, 0.4914, 0.9224, 0.4914, 0.9224, 0.5039, 0.9085, 0.4636, 0.9085, 0.476, 0.9061, 0.476, 0.9061, 0.4636, 0.9061, 0.4792, 0.8969, 0.4792, 0.8969, 0.4768, 0.9061, 0.4768, 0.9061, 0.4768, 0.8969, 0.4768, 0.8969, 0.476, 0.9061, 0.476, 0.8922, 0.4914, 0.883, 0.4914, 0.883, 0.4907, 0.8922, 0.4907, 0.8945, 0.4883, 0.8945, 0.4792, 0.8969, 0.4792, 0.8969, 0.4883, 0.92, 0.4914, 0.9108, 0.4914, 0.9108, 0.4907, 0.92, 0.4907, 0.9085, 0.4792, 0.9085, 0.4883, 0.9061, 0.4883, 0.9061, 0.4792, 0.9061, 0.4914, 0.8969, 0.4914, 0.8969, 0.4907, 0.9061, 0.4907, 0.9061, 0.4907, 0.8969, 0.4907, 0.8969, 0.4883, 0.9061, 0.4883, 0.8922, 0.5039, 0.8922, 0.4914, 0.8945, 0.4914, 0.8945, 0.5039, 0.8945, 0.5039, 0.8945, 0.4914, 0.8969, 0.4914, 0.8969, 0.5039, 0.9108, 0.4914, 0.9108, 0.5039, 0.9085, 0.5039, 0.9085, 0.4914, 0.9085, 0.4914, 0.9085, 0.5039, 0.9061, 0.5039, 0.9061, 0.4914, 0.9061, 0.507, 0.8969, 0.507, 0.8969, 0.5046, 0.9061, 0.5046, 0.9061, 0.5046, 0.8969, 0.5046, 0.8969, 0.5039, 0.9061, 0.5039, 0.883, 0.5039, 0.8922, 0.5039, 0.8922, 0.5046, 0.883, 0.5046, 0.8945, 0.5162, 0.8945, 0.507, 0.8969, 0.507, 0.8969, 0.5162, 0.9108, 0.5039, 0.92, 0.5039, 0.92, 0.5046, 0.9108, 0.5046, 0.9085, 0.507, 0.9085, 0.5162, 0.9061, 0.5162, 0.9061, 0.507, 0.883, 0.4914, 0.8922, 0.4914, 0.8922, 0.5039, 0.883, 0.5039])
me_cube_004.materials.append(mat_material_001)
me_cube_004.update()
me_cube_005 = bpy.data.meshes.new('Cube.005')
me_cube_005.from_pydata([(-0.1061, 0.06676, -0.1611), (-0.1061, 0.0118, -0.1061), (-0.1611, 0.06676, -0.1061), (-0.1061, 0.0279, -0.145), (-0.1379, 0.03503, -0.1379), (-0.145, 0.0279, -0.1061), (-0.145, 0.06676, -0.145), (-0.1061, 0.0118, 0.1061), (-0.1061, 0.06676, 0.1611), (-0.1611, 0.06676, 0.1061), (-0.1061, 0.0279, 0.145), (-0.1379, 0.03503, 0.1379), (-0.145, 0.06676, 0.145), (-0.145, 0.0279, 0.1061), (-0.1061, 1.001, -0.1611), (-0.1611, 1.001, -0.1061), (-0.1061, 1.056, -0.1061), (-0.145, 1.001, -0.145), (-0.1379, 1.032, -0.1379), (-0.145, 1.04, -0.1061), (-0.1061, 1.04, -0.145), (-0.1061, 1.001, 0.1611), (-0.1061, 1.056, 0.1061), (-0.1611, 1.001, 0.1061), (-0.1061, 1.04, 0.145), (-0.1379, 1.032, 0.1379), (-0.145, 1.04, 0.1061), (-0.145, 1.001, 0.145), (0.1061, 0.06676, -0.1611), (0.1611, 0.06676, -0.1061), (0.1061, 0.0118, -0.1061), (0.145, 0.06676, -0.145), (0.1379, 0.03503, -0.1379), (0.145, 0.0279, -0.1061), (0.1061, 0.0279, -0.145), (0.1061, 0.06676, 0.1611), (0.1061, 0.0118, 0.1061), (0.1611, 0.06676, 0.1061), (0.1061, 0.0279, 0.145), (0.1379, 0.03503, 0.1379), (0.145, 0.0279, 0.1061), (0.145, 0.06676, 0.145), (0.1061, 1.001, -0.1611), (0.1061, 1.056, -0.1061), (0.1611, 1.001, -0.1061), (0.1061, 1.04, -0.145), (0.1379, 1.032, -0.1379), (0.145, 1.04, -0.1061), (0.145, 1.001, -0.145), (0.1061, 1.001, 0.1611), (0.1611, 1.001, 0.1061), (0.1061, 1.056, 0.1061), (0.145, 1.001, 0.145), (0.1379, 1.032, 0.1379), (0.145, 1.04, 0.1061), (0.1061, 1.04, 0.145)], [], [(30, 36, 7, 1), (44, 50, 37, 29), (49, 21, 8, 35), (2, 9, 23, 15), (16, 22, 51, 43), (0, 3, 4, 6), (1, 5, 4, 3), (2, 6, 4, 5), (7, 10, 11, 13), (8, 12, 11, 10), (9, 13, 11, 12), (14, 17, 18, 20), (15, 19, 18, 17), (16, 20, 18, 19), (21, 24, 25, 27), (22, 26, 25, 24), (23, 27, 25, 26), (28, 31, 32, 34), (29, 33, 32, 31), (30, 34, 32, 33), (35, 38, 39, 41), (36, 40, 39, 38), (37, 41, 39, 40), (42, 45, 46, 48), (43, 47, 46, 45), (44, 48, 46, 47), (49, 52, 53, 55), (50, 54, 53, 52), (51, 55, 53, 54), (14, 0, 6, 17), (17, 6, 2, 15), (1, 7, 13, 5), (5, 13, 9, 2), (8, 21, 27, 12), (12, 27, 23, 9), (22, 16, 19, 26), (26, 19, 15, 23), (42, 14, 20, 45), (45, 20, 16, 43), (21, 49, 55, 24), (24, 55, 51, 22), (50, 44, 47, 54), (54, 47, 43, 51), (28, 42, 48, 31), (31, 48, 44, 29), (49, 35, 41, 52), (52, 41, 37, 50), (36, 30, 33, 40), (40, 33, 29, 37), (0, 28, 34, 3), (3, 34, 30, 1), (35, 8, 10, 38), (38, 10, 7, 36), (14, 42, 28, 0)])
me_cube_005.polygons.foreach_set('use_smooth', [True] * 54)
_uv = me_cube_005.uv_layers.new(name='UVMap')
_uv.uv.foreach_set('vector', [0.8969, 0.507, 0.9061, 0.507, 0.9061, 0.5162, 0.8969, 0.5162, 0.8969, 0.4914, 0.9061, 0.4914, 0.9061, 0.5039, 0.8969, 0.5039, 0.9108, 0.4914, 0.92, 0.4914, 0.92, 0.5039, 0.9108, 0.5039, 0.8969, 0.4636, 0.9061, 0.4636, 0.9061, 0.476, 0.8969, 0.476, 0.8969, 0.4792, 0.9061, 0.4792, 0.9061, 0.4883, 0.8969, 0.4883, 0.883, 0.5039, 0.883, 0.5046, 0.8816, 0.5046, 0.8806, 0.5039, 0.8969, 0.5162, 0.8969, 0.5185, 0.8955, 0.5185, 0.8945, 0.5162, 0.8969, 0.4636, 0.8945, 0.4636, 0.8945, 0.4632, 0.8969, 0.4629, 0.9061, 0.5162, 0.9085, 0.5162, 0.9085, 0.5175, 0.9061, 0.5185, 0.92, 0.5039, 0.9224, 0.5039, 0.9224, 0.5043, 0.92, 0.5046, 0.9061, 0.4636, 0.9061, 0.4629, 0.9075, 0.4629, 0.9085, 0.4636, 0.883, 0.4914, 0.8806, 0.4914, 0.8806, 0.491, 0.883, 0.4907, 0.8969, 0.476, 0.8969, 0.4768, 0.8955, 0.4768, 0.8945, 0.476, 0.8969, 0.4792, 0.8945, 0.4792, 0.8945, 0.4778, 0.8969, 0.4768, 0.92, 0.4914, 0.92, 0.4907, 0.9214, 0.4907, 0.9224, 0.4914, 0.9061, 0.4792, 0.9061, 0.4768, 0.9075, 0.4768, 0.9085, 0.4792, 0.9061, 0.476, 0.9085, 0.476, 0.9085, 0.4765, 0.9061, 0.4768, 0.8922, 0.5039, 0.8945, 0.5039, 0.8949, 0.5049, 0.8922, 0.5046, 0.8969, 0.5039, 0.8969, 0.5046, 0.8949, 0.5049, 0.8945, 0.5039, 0.8969, 0.507, 0.8945, 0.507, 0.8949, 0.5049, 0.8969, 0.5046, 0.9108, 0.5039, 0.9108, 0.5046, 0.9085, 0.5045, 0.9085, 0.5039, 0.9061, 0.507, 0.9061, 0.5046, 0.9085, 0.5045, 0.9085, 0.507, 0.9061, 0.5039, 0.9085, 0.5039, 0.9085, 0.5045, 0.9061, 0.5046, 0.8922, 0.4914, 0.8922, 0.4907, 0.8945, 0.4908, 0.8945, 0.4914, 0.8969, 0.4883, 0.8969, 0.4907, 0.8945, 0.4908, 0.8945, 0.4883, 0.8969, 0.4914, 0.8945, 0.4914, 0.8945, 0.4908, 0.8969, 0.4907, 0.9108, 0.4914, 0.9085, 0.4914, 0.9081, 0.4905, 0.9108, 0.4907, 0.9061, 0.4914, 0.9061, 0.4907, 0.9081, 0.4905, 0.9085, 0.4914, 0.9061, 0.4883, 0.9085, 0.4883, 0.9081, 0.4905, 0.9061, 0.4907, 0.883, 0.4914, 0.883, 0.5039, 0.8806, 0.5039, 0.8806, 0.4914, 0.8945, 0.476, 0.8945, 0.4636, 0.8969, 0.4636, 0.8969, 0.476, 0.8969, 0.5162, 0.9061, 0.5162, 0.9061, 0.5185, 0.8969, 0.5185, 0.8969, 0.4629, 0.9061, 0.4629, 0.9061, 0.4636, 0.8969, 0.4636, 0.92, 0.5039, 0.92, 0.4914, 0.9224, 0.4914, 0.9224, 0.5039, 0.9085, 0.4636, 0.9085, 0.476, 0.9061, 0.476, 0.9061, 0.4636, 0.9061, 0.4792, 0.8969, 0.4792, 0.8969, 0.4768, 0.9061, 0.4768, 0.9061, 0.4768, 0.8969, 0.4768, 0.8969, 0.476, 0.9061, 0.476, 0.8922, 0.4914, 0.883, 0.4914, 0.883, 0.4907, 0.8922, 0.4907, 0.8945, 0.4883, 0.8945, 0.4792, 0.8969, 0.4792, 0.8969, 0.4883, 0.92, 0.4914, 0.9108, 0.4914, 0.9108, 0.4907, 0.92, 0.4907, 0.9085, 0.4792, 0.9085, 0.4883, 0.9061, 0.4883, 0.9061, 0.4792, 0.9061, 0.4914, 0.8969, 0.4914, 0.8969, 0.4907, 0.9061, 0.4907, 0.9061, 0.4907, 0.8969, 0.4907, 0.8969, 0.4883, 0.9061, 0.4883, 0.8922, 0.5039, 0.8922, 0.4914, 0.8945, 0.4914, 0.8945, 0.5039, 0.8945, 0.5039, 0.8945, 0.4914, 0.8969, 0.4914, 0.8969, 0.5039, 0.9108, 0.4914, 0.9108, 0.5039, 0.9085, 0.5039, 0.9085, 0.4914, 0.9085, 0.4914, 0.9085, 0.5039, 0.9061, 0.5039, 0.9061, 0.4914, 0.9061, 0.507, 0.8969, 0.507, 0.8969, 0.5046, 0.9061, 0.5046, 0.9061, 0.5046, 0.8969, 0.5046, 0.8969, 0.5039, 0.9061, 0.5039, 0.883, 0.5039, 0.8922, 0.5039, 0.8922, 0.5046, 0.883, 0.5046, 0.8945, 0.5162, 0.8945, 0.507, 0.8969, 0.507, 0.8969, 0.5162, 0.9108, 0.5039, 0.92, 0.5039, 0.92, 0.5046, 0.9108, 0.5046, 0.9085, 0.507, 0.9085, 0.5162, 0.9061, 0.5162, 0.9061, 0.507, 0.883, 0.4914, 0.8922, 0.4914, 0.8922, 0.5039, 0.883, 0.5039])
me_cube_005.materials.append(mat_material_001)
me_cube_005.update()
me_cube_006 = bpy.data.meshes.new('Cube.006')
me_cube_006.from_pydata([(-0.1061, 0.06676, -0.1611), (-0.1061, 0.0118, -0.1061), (-0.1611, 0.06676, -0.1061), (-0.1061, 0.0279, -0.145), (-0.1379, 0.03503, -0.1379), (-0.145, 0.0279, -0.1061), (-0.145, 0.06676, -0.145), (-0.1061, 0.0118, 0.1061), (-0.1061, 0.06676, 0.1611), (-0.1611, 0.06676, 0.1061), (-0.1061, 0.0279, 0.145), (-0.1379, 0.03503, 0.1379), (-0.145, 0.06676, 0.145), (-0.145, 0.0279, 0.1061), (-0.1061, 1.001, -0.1611), (-0.1611, 1.001, -0.1061), (-0.1061, 1.056, -0.1061), (-0.145, 1.001, -0.145), (-0.1379, 1.032, -0.1379), (-0.145, 1.04, -0.1061), (-0.1061, 1.04, -0.145), (-0.1061, 1.001, 0.1611), (-0.1061, 1.056, 0.1061), (-0.1611, 1.001, 0.1061), (-0.1061, 1.04, 0.145), (-0.1379, 1.032, 0.1379), (-0.145, 1.04, 0.1061), (-0.145, 1.001, 0.145), (0.1061, 0.06676, -0.1611), (0.1611, 0.06676, -0.1061), (0.1061, 0.0118, -0.1061), (0.145, 0.06676, -0.145), (0.1379, 0.03503, -0.1379), (0.145, 0.0279, -0.1061), (0.1061, 0.0279, -0.145), (0.1061, 0.06676, 0.1611), (0.1061, 0.0118, 0.1061), (0.1611, 0.06676, 0.1061), (0.1061, 0.0279, 0.145), (0.1379, 0.03503, 0.1379), (0.145, 0.0279, 0.1061), (0.145, 0.06676, 0.145), (0.1061, 1.001, -0.1611), (0.1061, 1.056, -0.1061), (0.1611, 1.001, -0.1061), (0.1061, 1.04, -0.145), (0.1379, 1.032, -0.1379), (0.145, 1.04, -0.1061), (0.145, 1.001, -0.145), (0.1061, 1.001, 0.1611), (0.1611, 1.001, 0.1061), (0.1061, 1.056, 0.1061), (0.145, 1.001, 0.145), (0.1379, 1.032, 0.1379), (0.145, 1.04, 0.1061), (0.1061, 1.04, 0.145)], [], [(30, 36, 7, 1), (44, 50, 37, 29), (49, 21, 8, 35), (2, 9, 23, 15), (16, 22, 51, 43), (0, 3, 4, 6), (1, 5, 4, 3), (2, 6, 4, 5), (7, 10, 11, 13), (8, 12, 11, 10), (9, 13, 11, 12), (14, 17, 18, 20), (15, 19, 18, 17), (16, 20, 18, 19), (21, 24, 25, 27), (22, 26, 25, 24), (23, 27, 25, 26), (28, 31, 32, 34), (29, 33, 32, 31), (30, 34, 32, 33), (35, 38, 39, 41), (36, 40, 39, 38), (37, 41, 39, 40), (42, 45, 46, 48), (43, 47, 46, 45), (44, 48, 46, 47), (49, 52, 53, 55), (50, 54, 53, 52), (51, 55, 53, 54), (14, 0, 6, 17), (17, 6, 2, 15), (1, 7, 13, 5), (5, 13, 9, 2), (8, 21, 27, 12), (12, 27, 23, 9), (22, 16, 19, 26), (26, 19, 15, 23), (42, 14, 20, 45), (45, 20, 16, 43), (21, 49, 55, 24), (24, 55, 51, 22), (50, 44, 47, 54), (54, 47, 43, 51), (28, 42, 48, 31), (31, 48, 44, 29), (49, 35, 41, 52), (52, 41, 37, 50), (36, 30, 33, 40), (40, 33, 29, 37), (0, 28, 34, 3), (3, 34, 30, 1), (35, 8, 10, 38), (38, 10, 7, 36), (14, 42, 28, 0)])
me_cube_006.polygons.foreach_set('use_smooth', [True] * 54)
_uv = me_cube_006.uv_layers.new(name='UVMap')
_uv.uv.foreach_set('vector', [0.8969, 0.507, 0.9061, 0.507, 0.9061, 0.5162, 0.8969, 0.5162, 0.8969, 0.4914, 0.9061, 0.4914, 0.9061, 0.5039, 0.8969, 0.5039, 0.9108, 0.4914, 0.92, 0.4914, 0.92, 0.5039, 0.9108, 0.5039, 0.8969, 0.4636, 0.9061, 0.4636, 0.9061, 0.476, 0.8969, 0.476, 0.8969, 0.4792, 0.9061, 0.4792, 0.9061, 0.4883, 0.8969, 0.4883, 0.883, 0.5039, 0.883, 0.5046, 0.8816, 0.5046, 0.8806, 0.5039, 0.8969, 0.5162, 0.8969, 0.5185, 0.8955, 0.5185, 0.8945, 0.5162, 0.8969, 0.4636, 0.8945, 0.4636, 0.8945, 0.4632, 0.8969, 0.4629, 0.9061, 0.5162, 0.9085, 0.5162, 0.9085, 0.5175, 0.9061, 0.5185, 0.92, 0.5039, 0.9224, 0.5039, 0.9224, 0.5043, 0.92, 0.5046, 0.9061, 0.4636, 0.9061, 0.4629, 0.9075, 0.4629, 0.9085, 0.4636, 0.883, 0.4914, 0.8806, 0.4914, 0.8806, 0.491, 0.883, 0.4907, 0.8969, 0.476, 0.8969, 0.4768, 0.8955, 0.4768, 0.8945, 0.476, 0.8969, 0.4792, 0.8945, 0.4792, 0.8945, 0.4778, 0.8969, 0.4768, 0.92, 0.4914, 0.92, 0.4907, 0.9214, 0.4907, 0.9224, 0.4914, 0.9061, 0.4792, 0.9061, 0.4768, 0.9075, 0.4768, 0.9085, 0.4792, 0.9061, 0.476, 0.9085, 0.476, 0.9085, 0.4765, 0.9061, 0.4768, 0.8922, 0.5039, 0.8945, 0.5039, 0.8949, 0.5049, 0.8922, 0.5046, 0.8969, 0.5039, 0.8969, 0.5046, 0.8949, 0.5049, 0.8945, 0.5039, 0.8969, 0.507, 0.8945, 0.507, 0.8949, 0.5049, 0.8969, 0.5046, 0.9108, 0.5039, 0.9108, 0.5046, 0.9085, 0.5045, 0.9085, 0.5039, 0.9061, 0.507, 0.9061, 0.5046, 0.9085, 0.5045, 0.9085, 0.507, 0.9061, 0.5039, 0.9085, 0.5039, 0.9085, 0.5045, 0.9061, 0.5046, 0.8922, 0.4914, 0.8922, 0.4907, 0.8945, 0.4908, 0.8945, 0.4914, 0.8969, 0.4883, 0.8969, 0.4907, 0.8945, 0.4908, 0.8945, 0.4883, 0.8969, 0.4914, 0.8945, 0.4914, 0.8945, 0.4908, 0.8969, 0.4907, 0.9108, 0.4914, 0.9085, 0.4914, 0.9081, 0.4905, 0.9108, 0.4907, 0.9061, 0.4914, 0.9061, 0.4907, 0.9081, 0.4905, 0.9085, 0.4914, 0.9061, 0.4883, 0.9085, 0.4883, 0.9081, 0.4905, 0.9061, 0.4907, 0.883, 0.4914, 0.883, 0.5039, 0.8806, 0.5039, 0.8806, 0.4914, 0.8945, 0.476, 0.8945, 0.4636, 0.8969, 0.4636, 0.8969, 0.476, 0.8969, 0.5162, 0.9061, 0.5162, 0.9061, 0.5185, 0.8969, 0.5185, 0.8969, 0.4629, 0.9061, 0.4629, 0.9061, 0.4636, 0.8969, 0.4636, 0.92, 0.5039, 0.92, 0.4914, 0.9224, 0.4914, 0.9224, 0.5039, 0.9085, 0.4636, 0.9085, 0.476, 0.9061, 0.476, 0.9061, 0.4636, 0.9061, 0.4792, 0.8969, 0.4792, 0.8969, 0.4768, 0.9061, 0.4768, 0.9061, 0.4768, 0.8969, 0.4768, 0.8969, 0.476, 0.9061, 0.476, 0.8922, 0.4914, 0.883, 0.4914, 0.883, 0.4907, 0.8922, 0.4907, 0.8945, 0.4883, 0.8945, 0.4792, 0.8969, 0.4792, 0.8969, 0.4883, 0.92, 0.4914, 0.9108, 0.4914, 0.9108, 0.4907, 0.92, 0.4907, 0.9085, 0.4792, 0.9085, 0.4883, 0.9061, 0.4883, 0.9061, 0.4792, 0.9061, 0.4914, 0.8969, 0.4914, 0.8969, 0.4907, 0.9061, 0.4907, 0.9061, 0.4907, 0.8969, 0.4907, 0.8969, 0.4883, 0.9061, 0.4883, 0.8922, 0.5039, 0.8922, 0.4914, 0.8945, 0.4914, 0.8945, 0.5039, 0.8945, 0.5039, 0.8945, 0.4914, 0.8969, 0.4914, 0.8969, 0.5039, 0.9108, 0.4914, 0.9108, 0.5039, 0.9085, 0.5039, 0.9085, 0.4914, 0.9085, 0.4914, 0.9085, 0.5039, 0.9061, 0.5039, 0.9061, 0.4914, 0.9061, 0.507, 0.8969, 0.507, 0.8969, 0.5046, 0.9061, 0.5046, 0.9061, 0.5046, 0.8969, 0.5046, 0.8969, 0.5039, 0.9061, 0.5039, 0.883, 0.5039, 0.8922, 0.5039, 0.8922, 0.5046, 0.883, 0.5046, 0.8945, 0.5162, 0.8945, 0.507, 0.8969, 0.507, 0.8969, 0.5162, 0.9108, 0.5039, 0.92, 0.5039, 0.92, 0.5046, 0.9108, 0.5046, 0.9085, 0.507, 0.9085, 0.5162, 0.9061, 0.5162, 0.9061, 0.507, 0.883, 0.4914, 0.8922, 0.4914, 0.8922, 0.5039, 0.883, 0.5039])
me_cube_006.materials.append(mat_material_001)
me_cube_006.update()

# ---- objects
ob_cube = bpy.data.objects.new('Cube', me_cube)
ob_cube_001 = bpy.data.objects.new('Cube.001', me_cube_001)
ob_cube_002 = bpy.data.objects.new('Cube.002', me_cube_002)
ob_cube_003 = bpy.data.objects.new('Cube.003', me_cube_003)
ob_cube_004 = bpy.data.objects.new('Cube.004', me_cube_007)
ob_cube_005 = bpy.data.objects.new('Cube.005', me_cube_004)
ob_cube_006 = bpy.data.objects.new('Cube.006', me_cube_005)
ob_cube_007 = bpy.data.objects.new('Cube.007', me_cube_006)

# ---- transforms, parenting, visibility, modifiers, constraints
ob_cube.location = (0.0, 0.0, 0.0)
ob_cube.lock_rotations_4d = False
ob_cube.empty_display_type = 'ARROWS'
ob_cube.lineart.crease_threshold = 0.0
ob_cube_001.location = (0.0, 0.0, 0.0)
ob_cube_002.parent = ob_cube_001
ob_cube_002.location = (0.0, 0.7433, 2.064)
ob_cube_003.parent = ob_cube_002
ob_cube_003.matrix_parent_inverse = Matrix(((1.0, -0.0, 0.0, -0.0), (-0.0, 1.0, -0.0, -0.7433), (0.0, -0.0, 1.0, -2.417), (-0.0, 0.0, -0.0, 1.0)))
ob_cube_003.location = (0.2275, 0.0, 2.432)
ob_cube_004.parent = ob_cube_002
ob_cube_004.matrix_parent_inverse = Matrix(((1.0, -0.0, 0.0, -0.0), (-0.0, 1.0, -0.0, -0.7433), (0.0, -0.0, 1.0, -2.417), (-0.0, 0.0, -0.0, 1.0)))
ob_cube_004.location = (-0.231, 0.0, 2.432)
ob_cube_005.parent = ob_cube_002
ob_cube_005.matrix_parent_inverse = Matrix(((1.0, -0.0, 0.0, -0.0), (-0.0, 1.0, -0.0, -0.7433), (0.0, -0.0, 1.0, -2.064), (-0.0, 0.0, -0.0, 1.0)))
ob_cube_005.location = (0.0, 0.5114, 2.653)
ob_cube_006.parent = ob_cube_002
ob_cube_006.matrix_parent_inverse = Matrix(((1.0, -0.0, 0.0, -0.0), (-0.0, 1.0, -0.0, -0.7433), (0.0, -0.0, 1.0, -2.064), (-0.0, 0.0, -0.0, 1.0)))
ob_cube_006.location = (0.8638, 0.5114, 2.08)
ob_cube_007.parent = ob_cube_002
ob_cube_007.matrix_parent_inverse = Matrix(((1.0, -0.0, 0.0, -0.0), (-0.0, 1.0, -0.0, -0.7433), (0.0, -0.0, 1.0, -2.064), (-0.0, 0.0, -0.0, 1.0)))
ob_cube_007.location = (-0.8651, 0.5114, 2.08)

# ---- collection membership
col_collection.objects.link(ob_cube)
col_collection.objects.link(ob_cube_001)
col_collection.objects.link(ob_cube_002)
col_collection.objects.link(ob_cube_003)
col_collection.objects.link(ob_cube_004)
col_collection.objects.link(ob_cube_005)
col_collection.objects.link(ob_cube_006)
col_collection.objects.link(ob_cube_007)

# ---- scene / render settings (as saved in the file)
scene.frame_start = 1; scene.frame_end = 250; scene.frame_set(1)
scene.render.engine = 'BLENDER_EEVEE_NEXT'
bpy.context.view_layer.update()

# ---- added for rendering (the .blend has no active camera and no usable light): camera, sun
cam_auto = bpy.data.cameras.new('AutoCamera')
cam_auto.lens = 50.0
cam_auto.sensor_width = 36.0
cam_auto.clip_end = 1000.0
ob_auto_camera = bpy.data.objects.new('AutoCamera', cam_auto)
scene.collection.objects.link(ob_auto_camera)
ob_auto_camera.location = (4.20499, -4.94032, 4.77171)
ob_auto_camera.rotation_euler = (1.09748, -7.21219e-08, 0.694738)
scene.camera = ob_auto_camera
light_auto_sun = bpy.data.lights.new('AutoSun', 'SUN')
light_auto_sun.energy = 3.0
light_auto_sun.angle = 0.0523599
ob_auto_sun = bpy.data.objects.new('AutoSun', light_auto_sun)
scene.collection.objects.link(ob_auto_sun)
ob_auto_sun.rotation_euler = (0.872665, 0.174533, 0.523599)
bpy.context.view_layer.update()

